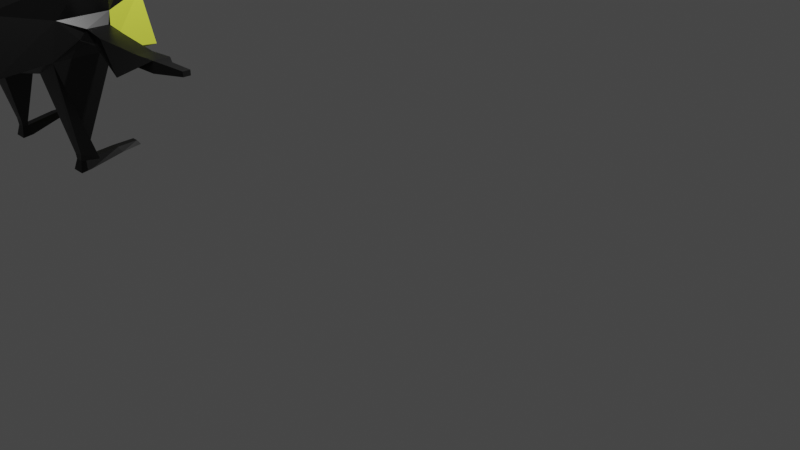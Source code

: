 # Source: batman.blend  (saved by Blender 2.82.7; exported with 4.5.12 LTS)
import bpy
from mathutils import Matrix  # noqa: F401  (used for matrix-valued properties, if any)

bpy.ops.wm.read_factory_settings(use_empty=True)
scene = bpy.context.scene
scene.name = 'Scene'

# ---- collections
col_collection = bpy.data.collections.new('Collection'); scene.collection.children.link(col_collection)

# ---- materials (node trees are filled in below, after node groups)
mat_cape = bpy.data.materials.new('cape')
mat_cape.alpha_threshold = 0.0
mat_cape.use_transparent_shadow = False
mat_cape.line_color = (0.0, 0.0, 0.0, 1.0)
mat_chin = bpy.data.materials.new('chin')
mat_chin.use_transparent_shadow = False

# ---- material node trees
mat_cape.use_nodes = True; mat_cape.node_tree.nodes.clear()
_N = mat_cape.node_tree.nodes; _L = mat_cape.node_tree.links
n0 = _N.new('ShaderNodeOutputMaterial'); n0.name = 'Material Output'; n0.location = (300, 300)
n1 = _N.new('ShaderNodeBsdfPrincipled'); n1.name = 'Principled BSDF'; n1.location = (10, 300)
n1.distribution = 'GGX'
n1.subsurface_method = 'BURLEY'
n1.inputs[0].default_value = (0.004776, 0.004776, 0.004776, 1.0)
n1.inputs[2].default_value = 0.4
n1.inputs[3].default_value = 1.45
n1.inputs[27].default_value = (0.0, 0.0, 0.0, 1.0)
n1.inputs[28].default_value = 1.0
_L.new(n1.outputs[0], n0.inputs[0])
n0.is_active_output = True
mat_chin.use_nodes = True; mat_chin.node_tree.nodes.clear()
_N = mat_chin.node_tree.nodes; _L = mat_chin.node_tree.links
n0 = _N.new('ShaderNodeOutputMaterial'); n0.name = 'Material Output'; n0.location = (300, 300)
n1 = _N.new('ShaderNodeBsdfPrincipled'); n1.name = 'Principled BSDF'; n1.location = (10, 300)
n1.distribution = 'GGX'
n1.subsurface_method = 'BURLEY'
n1.inputs[0].default_value = (0.7117, 0.8, 0.06767, 1.0)
n1.inputs[3].default_value = 1.45
n1.inputs[27].default_value = (0.0, 0.0, 0.0, 1.0)
n1.inputs[28].default_value = 1.0
_L.new(n1.outputs[0], n0.inputs[0])
n0.is_active_output = True

# ---- world
world_world = bpy.data.worlds.new('World'); scene.world = world_world
world_world.use_nodes = True; world_world.node_tree.nodes.clear()
_N = world_world.node_tree.nodes; _L = world_world.node_tree.links
n0 = _N.new('ShaderNodeOutputWorld'); n0.name = 'World Output'; n0.location = (300, 300)
n1 = _N.new('ShaderNodeBackground'); n1.name = 'Background'; n1.location = (10, 300)
n1.inputs[0].default_value = (0.05088, 0.05088, 0.05088, 1.0)
_L.new(n1.outputs[0], n0.inputs[0])
n0.is_active_output = True
world_world.color = (0.05088, 0.05088, 0.05088)
world_world.use_sun_shadow = False
world_world.sun_shadow_jitter_overblur = 0.0

# ---- cameras
cam_camera = bpy.data.cameras.new('Camera')
cam_camera.clip_end = 100.0
cam_camera.lens = 45.46
cam_camera.ortho_scale = 7.314

# ---- lights
light_light = bpy.data.lights.new('Light', 'POINT')
light_light.transmission_factor = 0.0
light_light.energy = 1000.0
light_light.shadow_soft_size = 0.1
light_light.shadow_maximum_resolution = 0.006
light_light.use_absolute_resolution = True

# ---- meshes
me_cube = bpy.data.meshes.new('Cube')
me_cube.from_pydata([(-1.139, 0.7915, 0.6852), (-1.033, 0.9644, -0.9808), (-1.002, -0.9003, 0.9346), (-1.03, -0.9303, -0.9981), (0.0006552, 1.0, -0.977), (-0.001257, -0.9003, 0.9346), (0.0006849, -1.0, -1.0), (-0.001275, 1.059, 0.9352), (-1.035, -0.9138, -0.3167), (-1.037, 0.8218, -0.3381), (-0.0003344, 1.036, -0.3845), (-1.891e-05, -0.9639, -0.2987), (-1.003, -0.9352, 0.1943), (-1.111, 0.8386, 0.2028), (-0.0008317, 1.062, 0.2549), (-0.0005165, -0.9383, 0.1971), (-1.084, 0.3905, -0.9179), (-1.459, 0.1557, 0.4008), (-0.04161, 0.2622, -1.044), (-0.001257, 0.3753, 0.9346), (-1.113, 0.3971, -0.4854), (-1.376, 0.2661, 0.01297), (-1.079, -0.3058, -0.9298), (-0.04161, -0.259, -1.046), (-0.001257, 0.3753, 0.9346), (-1.46, 0.1285, 0.3991), (-1.123, -0.2211, -0.4868), (-1.378, 0.1123, 0.01297), (-0.5172, 0.9989, -0.9804), (-0.5188, -0.9003, 0.9346), (-0.5171, -0.9991, -1.001), (-0.5188, 0.853, 0.9349), (-0.5176, 1.033, -0.3884), (-0.5176, -0.9639, -0.2987), (-0.5181, 1.055, 0.2592), (-0.5181, -0.9383, 0.1971), (-0.5824, 0.2576, -1.174), (-0.5298, 0.322, 0.8034), (-0.5826, -0.2496, -1.176), (-0.5309, 0.2047, 0.7985), (-0.5171, -0.9991, -1.001), (-0.5176, -0.9639, -0.2987), (-1.035, -0.9138, -0.3167), (-1.03, -0.9303, -0.9981), (-2.731, -0.06134, -0.7118), (-2.722, -0.04894, -0.5884), (-2.721, 0.1399, -0.5884), (-2.731, 0.1266, -0.7118), (-0.845, 0.06601, -2.321), (-0.6545, 0.06604, -2.321), (-0.6635, -0.06096, -2.342), (-0.8411, -0.06099, -2.342), (-0.5309, 0.2047, 0.7985), (-1.46, 0.1285, 0.3991), (-1.002, -0.9003, 0.9346), (-0.5188, -0.9003, 0.9346), (-0.5181, -0.9383, 0.1971), (-0.5188, -0.9003, 0.9346), (-1.002, -0.9003, 0.9346), (-1.003, -0.9352, 0.1943), (-1.376, 0.2661, 0.01297), (-1.459, 0.1557, 0.4008), (-1.139, 0.7915, 0.6852), (-1.111, 0.8386, 0.2028), (-0.5181, 1.055, 0.2592), (-0.5188, 0.853, 0.9349), (-0.001275, 1.059, 0.9352), (-0.0008317, 1.062, 0.2549), (-0.5826, -0.2496, -1.176), (-0.04161, -0.259, -1.046), (0.0006849, -1.0, -1.0), (-0.5171, -0.9991, -1.001), (-0.5172, 0.9989, -0.9804), (-0.5176, 1.033, -0.3884), (-0.0003344, 1.036, -0.3845), (0.0006552, 1.0, -0.977), (-1.084, 0.3905, -0.9179), (-1.113, 0.3971, -0.4854), (-1.037, 0.8218, -0.3381), (-1.033, 0.9644, -0.9808), (-2.731, -0.06134, -0.7118), (-2.722, -0.04894, -0.5884), (-2.721, 0.1399, -0.5884), (-2.731, 0.1266, -0.7118), (-0.5176, 1.033, -0.3884), (-0.5181, 1.055, 0.2592), (-0.0008317, 1.062, 0.2549), (-0.0003344, 1.036, -0.3845), (-1.113, 0.3971, -0.4854), (-1.376, 0.2661, 0.01297), (-1.111, 0.8386, 0.2028), (-1.037, 0.8218, -0.3381), (-0.5176, -0.9639, -0.2987), (-0.5181, -0.9383, 0.1971), (-1.003, -0.9352, 0.1943), (-1.035, -0.9138, -0.3167), (-1.123, -0.2211, -0.4868), (-1.378, 0.1123, 0.01297), (-1.376, 0.2661, 0.01297), (-1.113, 0.3971, -0.4854), (-0.845, 0.06601, -2.321), (-0.6545, 0.06604, -2.321), (-0.6635, -0.06096, -2.342), (-0.8411, -0.06099, -2.342), (-0.5172, 0.9989, -0.9804), (0.0006552, 1.0, -0.977), (-0.04161, 0.2622, -1.044), (-0.5824, 0.2576, -1.174), (-1.378, 0.1123, 0.01297), (-1.46, 0.1285, 0.3991), (-1.459, 0.1557, 0.4008), (-1.376, 0.2661, 0.01297), (-1.139, 0.7915, 0.6851), (-1.139, 0.7915, 0.6851), (-1.459, 0.1557, 0.4008), (-0.5298, 0.322, 0.8034), (-1.003, -0.9352, 0.1943), (-1.002, -0.9003, 0.9346), (-1.46, 0.1285, 0.3991), (-1.378, 0.1123, 0.01297), (-1.03, -0.9303, -0.9981), (-1.035, -0.9138, -0.3167), (-1.123, -0.2211, -0.4868), (-1.079, -0.3058, -0.9298), (-1.035, -0.9138, -0.3167), (-1.003, -0.9352, 0.1943), (-1.378, 0.1123, 0.01297), (-1.123, -0.2211, -0.4868), (-0.5824, 0.2576, -1.174), (-0.04161, 0.2622, -1.044), (-0.04161, -0.259, -1.046), (-0.5826, -0.2496, -1.176), (-0.5298, 0.322, 0.8034), (-1.459, 0.1557, 0.4008), (-1.46, 0.1285, 0.3991), (-0.5309, 0.2047, 0.7985), (-0.001257, 0.3753, 0.9346), (-0.5298, 0.322, 0.8034), (-0.5309, 0.2047, 0.7985), (-0.001257, -0.04063, 0.9346), (-0.5298, 0.322, 0.8034), (-1.033, 0.9644, -0.9808), (-0.5172, 0.9989, -0.9804), (-0.5824, 0.2576, -1.174), (-1.084, 0.3905, -0.9179), (-1.891e-05, -0.9639, -0.2987), (-0.0005165, -0.9383, 0.1971), (-0.5181, -0.9383, 0.1971), (-0.5176, -0.9639, -0.2987), (-1.037, 0.8218, -0.3381), (-1.111, 0.8386, 0.2028), (-0.5181, 1.055, 0.2592), (-0.5176, 1.033, -0.3884), (0.0006849, -1.0, -1.0), (-1.891e-05, -0.9639, -0.2987), (-0.5176, -0.9639, -0.2987), (-0.5171, -0.9991, -1.001), (-1.033, 0.9644, -0.9808), (-1.037, 0.8218, -0.3381), (-0.4247, 1.033, -0.3828), (-0.5172, 0.9989, -0.9804), (-1.079, -0.3058, -0.9298), (-0.5826, -0.2496, -1.176), (-0.5171, -0.9991, -1.001), (-1.03, -0.9303, -0.9981), (-1.111, 0.8386, 0.2028), (-0.5188, 0.853, 0.9349), (-0.4249, 1.055, 0.254), (-0.0005165, -0.9383, 0.1971), (-0.001257, -0.9003, 0.9346), (-0.5188, -0.9003, 0.9346), (-0.5181, -0.9383, 0.1971), (-0.5309, 0.2047, 0.7985), (-0.5188, -0.9003, 0.9346), (-0.001257, -0.9003, 0.9346), (-0.5171, -0.9991, -1.001), (-0.5176, -0.9639, -0.2987), (-1.035, -0.9138, -0.3167), (-1.03, -0.9303, -0.9981), (-0.5176, -0.9639, -0.2987), (-0.5176, -0.9639, -0.2987), (-0.5171, -0.9991, -1.001), (-0.5171, -0.9991, -1.001), (-1.035, -0.9138, -0.3167), (-1.035, -0.9138, -0.3167), (-0.5176, -0.9639, -0.2987), (-0.5176, -0.9639, -0.2987), (-1.03, -0.9303, -0.9981), (-1.03, -0.9303, -0.9981), (-1.035, -0.9138, -0.3167), (-1.035, -0.9138, -0.3167), (-0.5171, -0.9991, -1.001), (-0.5171, -0.9991, -1.001), (-1.03, -0.9303, -0.9981), (-1.03, -0.9303, -0.9981), (-1.123, -0.2211, -0.4868), (-2.722, -0.04894, -0.5884), (-2.731, -0.06134, -0.7118), (-1.079, -0.3058, -0.9298), (-1.113, 0.3971, -0.4854), (-2.721, 0.1399, -0.5884), (-2.722, -0.04894, -0.5884), (-1.123, -0.2211, -0.4868), (-1.084, 0.3905, -0.9179), (-2.731, 0.1266, -0.7118), (-2.721, 0.1399, -0.5884), (-1.113, 0.3971, -0.4854), (-1.079, -0.3058, -0.9298), (-2.731, -0.06134, -0.7118), (-2.731, 0.1266, -0.7118), (-1.084, 0.3905, -0.9179), (-0.5824, 0.2576, -1.174), (-0.6545, 0.06604, -2.321), (-0.845, 0.06601, -2.321), (-1.084, 0.3905, -0.9179), (-0.5826, -0.2496, -1.176), (-0.6635, -0.06096, -2.342), (-0.6545, 0.06604, -2.321), (-0.5824, 0.2576, -1.174), (-1.079, -0.3058, -0.9298), (-0.8411, -0.06099, -2.342), (-0.6635, -0.06096, -2.342), (-0.5826, -0.2496, -1.176), (-1.084, 0.3905, -0.9179), (-0.845, 0.06601, -2.321), (-0.8411, -0.06099, -2.342), (-1.079, -0.3058, -0.9298), (-1.238, 0.05637, -0.6069), (-1.219, -0.02945, -0.717), (-1.227, 0.3273, -0.6079), (-1.225, 0.2805, -0.7257), (-1.207, 0.06516, -0.6091), (-1.19, -0.01894, -0.7158), (-1.197, 0.3233, -0.611), (-1.207, 0.06516, -0.6091), (-1.194, 0.2768, -0.7256), (-1.197, 0.3233, -0.611), (-1.19, -0.01894, -0.7158), (-1.194, 0.2768, -0.7256), (-1.618, -0.005697, -0.6125), (-1.609, 0.2642, -0.6118), (-1.618, 0.2285, -0.6925), (-1.499, -0.01953, -0.6886), (-1.508, 0.0288, -0.6136), (-1.499, 0.2777, -0.613), (-1.507, 0.2457, -0.6895), (-1.609, -0.04238, -0.6922), (-1.508, 0.0288, -0.6136), (-1.499, 0.2777, -0.613), (-1.507, 0.2457, -0.6895), (-1.499, -0.01953, -0.6886), (-2.402, -0.04342, -0.6015), (-2.4, 0.1357, -0.6014), (-2.408, 0.1227, -0.7219), (-2.409, -0.05543, -0.7217), (-2.402, -0.04342, -0.6015), (-2.4, 0.1357, -0.6014), (-2.408, 0.1227, -0.7219), (-2.409, -0.05543, -0.7217), (-2.401, -0.2749, -0.7827), (-2.4, 0.1357, -0.6014), (-2.408, 0.1227, -0.7219), (-2.409, -0.05543, -0.7217), (-0.6953, 0.04256, -2.145), (-0.8319, 0.04088, -2.13), (-0.6984, -0.03691, -2.143), (-0.8305, -0.0346, -2.127), (-0.6953, 0.04256, -2.145), (-0.8319, 0.04088, -2.13), (-0.6984, -0.03691, -2.143), (-0.6953, 0.04256, -2.145), (-0.8305, -0.0346, -2.127), (-0.6984, -0.03691, -2.143), (-0.8319, 0.04088, -2.13), (-1.077, 0.06903, -2.122), (-0.7015, 0.03805, -2.206), (-0.7042, -0.03252, -2.21), (-0.8066, -0.03244, -2.21), (-0.8072, 0.03793, -2.207), (-0.7015, 0.03805, -2.206), (-0.7042, -0.03252, -2.21), (-0.8066, -0.03244, -2.21), (-0.8072, 0.03793, -2.207), (-0.7015, 0.03805, -2.206), (-0.7042, -0.03252, -2.21), (-0.8066, -0.03244, -2.21), (-0.8072, 0.03793, -2.207), (-3.158, 0.001309, -0.6039), (-3.167, -0.00425, -0.6562), (-3.156, 0.08527, -0.6039), (-3.166, 0.0794, -0.6562), (-0.8748, 0.4576, -2.214), (-0.6978, 0.4576, -2.214), (-0.8397, 0.4275, -2.15), (-0.7415, 0.4276, -2.15), (-1.46, 0.1285, 0.3991), (-1.378, 0.1123, 0.01297), (-1.459, 0.1557, 0.4008), (-1.376, 0.2661, 0.01297), (-1.459, 0.1557, 0.4008), (-0.5298, 0.322, 0.8034), (-1.46, 0.1285, 0.3991), (-0.5309, 0.2047, 0.7985), (-1.361, 0.2044, 1.354), (-1.504, 0.1127, 0.4014), (-1.361, 0.2497, 1.354), (-1.504, 0.1832, 0.4046), (-1.361, 0.2497, 1.354), (-1.226, 0.25, 1.354), (-1.361, 0.2044, 1.354), (-1.226, 0.2047, 1.354), (-2.878, 0.06286, -0.684), (-2.868, 0.07244, -0.5961), (-0.8632, 0.7082, -2.184), (-0.7101, 0.7082, -2.184), (-0.8329, 0.6781, -2.137), (-0.7479, 0.6782, -2.137), (-0.4249, 1.06, -0.1287), (-0.4249, 1.082, -0.02001), (-0.1871, 1.089, -0.01104), (-0.1869, 1.063, -0.1336), (-0.5221, 1.086, -0.6488), (-0.5217, 1.051, -0.7222), (0.00384, 1.089, -0.6483), (0.004846, 1.052, -0.7218), (-0.4142, 0.1341, 0.2987), (-0.4142, 0.1123, 0.19), (-0.1765, 0.1408, 0.3077), (-0.1762, 0.1152, 0.1851), (-0.5114, 0.1379, -0.3301), (-0.511, 0.1035, -0.4035), (0.01453, 0.1408, -0.3296), (0.01553, 0.1046, -0.4031), (-0.002327, -1.282, -1.841), (-0.001623, -1.318, -2.543), (-0.5199, -1.282, -1.841), (-0.5194, -1.317, -2.543), (-0.5199, -1.282, -1.841), (-0.5194, -1.317, -2.543), (-1.038, -1.232, -1.859), (-1.032, -1.248, -2.541)], [], [(52, 53, 54, 55), (25, 53, 52, 39), (2, 54, 53, 25), (29, 55, 54, 2), (39, 52, 55, 29), (56, 57, 58, 59), (29, 57, 56, 35), (2, 58, 57, 29), (12, 59, 58, 2), (35, 56, 59, 12), (60, 61, 62, 63), (17, 61, 60, 21), (0, 62, 61, 17), (13, 63, 62, 0), (21, 60, 63, 13), (64, 65, 66, 67), (31, 65, 64, 34), (7, 66, 65, 31), (14, 67, 66, 7), (34, 64, 67, 14), (68, 69, 70, 71), (23, 69, 68, 38), (6, 70, 69, 23), (30, 71, 70, 6), (38, 68, 71, 30), (75, 72, 322, 324), (32, 73, 72, 28), (10, 74, 73, 32), (4, 75, 74, 10), (28, 72, 75, 4), (76, 77, 78, 79), (20, 77, 76, 16), (9, 78, 77, 20), (1, 79, 78, 9), (16, 76, 79, 1), (80, 81, 287, 288), (45, 81, 80, 44), (46, 82, 81, 45), (47, 83, 82, 46), (44, 80, 83, 47), (34, 85, 84, 32), (14, 86, 85, 34), (10, 87, 86, 14), (32, 84, 87, 10), (88, 89, 90, 91), (21, 89, 88, 20), (13, 90, 89, 21), (9, 91, 90, 13), (20, 88, 91, 9), (92, 93, 94, 95), (35, 93, 92, 33), (12, 94, 93, 35), (8, 95, 94, 12), (33, 92, 95, 8), (96, 97, 98, 99), (27, 97, 96, 26), (21, 98, 97, 27), (20, 99, 98, 21), (26, 96, 99, 20), (100, 101, 102, 103), (49, 101, 100, 48), (50, 102, 101, 49), (51, 103, 102, 50), (48, 100, 103, 51), (104, 105, 106, 107), (4, 105, 104, 28), (18, 106, 105, 4), (36, 107, 106, 18), (28, 104, 107, 36), (132, 133, 299, 300), (25, 109, 108, 27), (17, 110, 109, 25), (21, 111, 110, 17), (27, 108, 111, 21), (112, 113, 114, 115), (0, 113, 112, 31), (17, 114, 113, 0), (37, 115, 114, 17), (31, 112, 115, 37), (116, 117, 118, 119), (2, 117, 116, 12), (25, 118, 117, 2), (27, 119, 118, 25), (12, 116, 119, 27), (120, 121, 122, 123), (8, 121, 120, 3), (26, 122, 121, 8), (22, 123, 122, 26), (3, 120, 123, 22), (124, 125, 126, 127), (12, 125, 124, 8), (27, 126, 125, 12), (26, 127, 126, 27), (8, 124, 127, 26), (128, 129, 130, 131), (18, 129, 128, 36), (23, 130, 129, 18), (38, 131, 130, 23), (36, 128, 131, 38), (134, 135, 302, 301), (17, 133, 132, 37), (25, 134, 133, 17), (39, 135, 134, 25), (37, 132, 135, 39), (136, 137, 138, 139), (37, 137, 136, 19), (39, 138, 137, 37), (24, 139, 138, 39), (19, 136, 139, 24), (112, 113, 140, 24), (31, 113, 112, 7), (37, 140, 113, 31), (19, 24, 140, 37), (7, 112, 24, 19), (141, 142, 143, 144), (28, 142, 141, 1), (36, 143, 142, 28), (16, 144, 143, 36), (1, 141, 144, 16), (145, 146, 147, 148), (15, 146, 145, 11), (35, 147, 146, 15), (33, 148, 147, 35), (11, 145, 148, 33), (149, 150, 151, 152), (13, 150, 149, 9), (34, 151, 150, 13), (32, 152, 151, 34), (9, 149, 152, 32), (155, 156, 336, 335), (11, 154, 153, 6), (33, 155, 154, 11), (30, 156, 155, 33), (6, 153, 156, 30), (157, 158, 159, 160), (9, 158, 157, 1), (32, 159, 158, 9), (28, 160, 159, 32), (1, 157, 160, 28), (161, 162, 163, 164), (38, 162, 161, 22), (30, 163, 162, 38), (3, 164, 163, 30), (22, 161, 164, 3), (165, 112, 166, 167), (0, 112, 165, 13), (31, 166, 112, 0), (34, 167, 166, 31), (13, 165, 167, 34), (168, 169, 170, 171), (5, 169, 168, 15), (29, 170, 169, 5), (35, 171, 170, 29), (15, 168, 171, 35), (136, 172, 173, 174), (39, 172, 136, 24), (29, 173, 172, 39), (5, 174, 173, 29), (24, 136, 174, 5), (177, 178, 340, 339), (41, 176, 175, 40), (42, 177, 176, 41), (43, 178, 177, 42), (40, 175, 178, 43), (179, 180, 181, 182), (41, 180, 179, 33), (40, 181, 180, 41), (30, 182, 181, 40), (33, 179, 182, 30), (183, 184, 185, 186), (42, 184, 183, 8), (41, 185, 184, 42), (33, 186, 185, 41), (8, 183, 186, 33), (187, 188, 189, 190), (43, 188, 187, 3), (42, 189, 188, 43), (8, 190, 189, 42), (3, 187, 190, 8), (191, 192, 193, 194), (40, 192, 191, 30), (43, 193, 192, 40), (3, 194, 193, 43), (30, 191, 194, 3), (259, 196, 197, 254), (227, 231, 195, 26), (44, 197, 196, 45), (258, 254, 197, 44), (26, 195, 198, 22), (260, 200, 201, 255), (229, 233, 199, 20), (45, 201, 200, 46), (251, 255, 201, 45), (20, 199, 202, 26), (261, 204, 205, 256), (230, 235, 203, 16), (46, 205, 204, 47), (252, 256, 205, 46), (16, 203, 206, 20), (262, 208, 209, 257), (228, 237, 207, 22), (47, 209, 208, 44), (253, 257, 209, 47), (22, 207, 210, 16), (212, 213, 291, 292), (263, 267, 211, 36), (48, 213, 212, 49), (282, 278, 213, 48), (36, 211, 214, 16), (284, 216, 217, 279), (265, 269, 215, 38), (49, 217, 216, 50), (275, 279, 217, 49), (38, 215, 218, 36), (285, 220, 221, 280), (266, 271, 219, 22), (50, 221, 220, 51), (276, 280, 221, 50), (22, 219, 222, 38), (286, 224, 225, 281), (264, 273, 223, 16), (51, 225, 224, 48), (277, 281, 225, 51), (16, 223, 226, 22), (16, 210, 238, 230), (246, 250, 237, 228), (207, 237, 238, 210), (20, 206, 236, 229), (241, 249, 235, 230), (203, 235, 236, 206), (26, 202, 234, 227), (240, 248, 233, 229), (199, 233, 234, 202), (22, 198, 232, 228), (239, 247, 231, 227), (195, 231, 232, 198), (251, 259, 247, 239), (252, 260, 248, 240), (253, 261, 249, 241), (258, 262, 250, 246), (230, 238, 245, 241), (237, 250, 245, 238), (229, 236, 244, 240), (235, 249, 244, 236), (227, 234, 243, 239), (233, 248, 243, 234), (228, 232, 242, 246), (231, 247, 242, 232), (44, 208, 262, 258), (47, 204, 261, 253), (46, 200, 260, 252), (45, 196, 259, 251), (241, 245, 257, 253), (250, 262, 257, 245), (240, 244, 256, 252), (249, 261, 256, 244), (239, 243, 255, 251), (248, 260, 255, 243), (246, 242, 254, 258), (247, 259, 254, 242), (22, 226, 274, 266), (282, 286, 273, 264), (223, 273, 274, 226), (38, 222, 272, 265), (277, 285, 271, 266), (219, 271, 272, 222), (36, 218, 270, 263), (276, 284, 269, 265), (215, 269, 270, 218), (16, 214, 268, 264), (275, 283, 267, 263), (211, 267, 268, 214), (49, 212, 283, 275), (50, 216, 284, 276), (51, 220, 285, 277), (48, 224, 286, 282), (266, 274, 281, 277), (273, 286, 281, 274), (265, 272, 280, 276), (271, 285, 280, 272), (263, 270, 279, 275), (269, 284, 279, 270), (264, 268, 278, 282), (267, 283, 278, 268), (288, 287, 289, 290), (83, 80, 288, 290, 311), (81, 82, 312, 289, 287), (312, 311, 290, 289), (294, 292, 314, 316), (278, 283, 294, 293), (283, 212, 292, 294), (213, 278, 293, 291), (302, 300, 308, 310), (296, 295, 303, 304), (110, 111, 298, 297), (108, 109, 295, 296), (135, 132, 300, 302), (133, 134, 301, 299), (111, 108, 296, 298), (109, 110, 297, 295), (304, 303, 305, 306), (308, 307, 309, 310), (299, 301, 309, 307), (298, 296, 304, 306), (295, 297, 305, 303), (301, 302, 310, 309), (300, 299, 307, 308), (297, 298, 306, 305), (82, 83, 311, 312), (316, 314, 313, 315), (292, 291, 313, 314), (293, 294, 316, 315), (291, 293, 315, 313), (318, 319, 327, 325), (85, 318, 317, 84), (86, 319, 318, 85), (87, 320, 319, 86), (84, 317, 320, 87), (320, 317, 326, 328), (73, 74, 323, 321), (74, 75, 324, 323), (72, 73, 321, 322), (330, 329, 331, 332), (323, 324, 332, 331), (322, 321, 329, 330), (319, 320, 328, 327), (317, 318, 325, 326), (321, 323, 331, 329), (334, 333, 335, 336), (338, 337, 339, 340), (175, 176, 337, 338), (153, 154, 333, 334), (178, 175, 338, 340), (156, 153, 334, 336), (176, 177, 339, 337), (154, 155, 335, 333)])
me_cube.polygons.foreach_set('material_index', [0, 0, 0, 0, 0, 0, 0, 0, 0, 0, 0, 0, 0, 0, 0, 0, 0, 0, 0, 0, 0, 0, 0, 0, 0, 1, 0, 0, 0, 0, 1, 0, 0, 0, 0, 0, 0, 0, 0, 0, 0, 0, 0, 0, 0, 0, 0, 0, 0, 0, 0, 0, 0, 0, 0, 0, 0, 0, 0, 0, 0, 0, 0, 0, 1, 0, 0, 0, 0, 0, 0, 0, 0, 0, 0, 0, 0, 0, 0, 0, 0, 0, 0, 0, 0, 0, 0, 0, 0, 0, 0, 0, 0, 0, 0, 0, 0, 0, 0, 0, 0, 0, 0, 0, 0, 0, 0, 0, 0, 0, 0, 0, 0, 0, 1, 0, 0, 0, 0, 0, 0, 0, 0, 0, 0, 0, 0, 0, 0, 0, 0, 0, 0, 0, 1, 0, 0, 0, 0, 0, 0, 0, 0, 0, 0, 0, 0, 0, 0, 0, 0, 0, 0, 0, 0, 0, 0, 0, 0, 0, 0, 0, 0, 0, 0, 0, 0, 0, 0, 0, 0, 0, 0, 0, 0, 0, 0, 0, 0, 0, 0, 0, 0, 0, 0, 0, 0, 0, 0, 0, 0, 0, 0, 0, 0, 0, 0, 0, 0, 0, 0, 0, 0, 0, 0, 0, 0, 0, 0, 0, 0, 0, 0, 0, 0, 0, 0, 0, 0, 0, 0, 0, 0, 0, 0, 0, 0, 0, 0, 0, 0, 0, 0, 0, 0, 0, 0, 0, 0, 0, 0, 0, 0, 0, 0, 0, 0, 0, 0, 0, 0, 0, 0, 0, 0, 0, 0, 0, 0, 0, 0, 0, 0, 0, 0, 0, 0, 0, 0, 0, 0, 0, 0, 0, 0, 0, 0, 0, 0, 0, 0, 0, 0, 0, 0, 0, 0, 0, 0, 0, 0, 0, 0, 0, 0, 0, 0, 0, 0, 0, 0, 0, 0, 0, 0, 0, 0, 0, 0, 0, 0, 0, 0, 0, 0, 0, 0, 0, 0, 1, 0, 0, 0, 0, 0, 0, 0, 0, 0, 0, 0, 0, 0, 0, 0, 0])
_uv = me_cube.uv_layers.new(name='UVMap')
_uv.uv.foreach_set('vector', [0.8146, 0.6593, 0.875, 0.6593, 0.875, 0.75, 0.8146, 0.75, 0.875, 0.6593, 0.875, 0.6593, 0.8146, 0.6593, 0.8146, 0.6593, 0.875, 0.75, 0.875, 0.75, 0.875, 0.6593, 0.875, 0.6593, 0.8146, 0.75, 0.8146, 0.75, 0.875, 0.75, 0.875, 0.75, 0.8146, 0.6593, 0.8146, 0.6593, 0.8146, 0.75, 0.8146, 0.75, 0.5297, 0.9396, 0.625, 0.9396, 0.625, 1.0, 0.5297, 1.0, 0.625, 0.9396, 0.625, 0.9396, 0.5297, 0.9396, 0.5297, 0.9396, 0.625, 1.0, 0.625, 1.0, 0.625, 0.9396, 0.625, 0.9396, 0.5297, 1.0, 0.5297, 1.0, 0.625, 1.0, 0.625, 1.0, 0.5297, 0.9396, 0.5297, 0.9396, 0.5297, 1.0, 0.5297, 1.0, 0.5297, 0.1596, 0.625, 0.1596, 0.625, 0.25, 0.5297, 0.25, 0.625, 0.1596, 0.625, 0.1596, 0.5297, 0.1596, 0.5297, 0.1596, 0.625, 0.25, 0.625, 0.25, 0.625, 0.1596, 0.625, 0.1596, 0.5297, 0.25, 0.5297, 0.25, 0.625, 0.25, 0.625, 0.25, 0.5297, 0.1596, 0.5297, 0.1596, 0.5297, 0.25, 0.5297, 0.25, 0.5297, 0.3104, 0.625, 0.3104, 0.625, 0.3751, 0.5297, 0.3751, 0.625, 0.3104, 0.625, 0.3104, 0.5297, 0.3104, 0.5297, 0.3104, 0.625, 0.3751, 0.625, 0.3751, 0.625, 0.3104, 0.625, 0.3104, 0.5297, 0.3751, 0.5297, 0.3751, 0.625, 0.3751, 0.625, 0.3751, 0.5297, 0.3104, 0.5297, 0.3104, 0.5297, 0.3751, 0.5297, 0.3751, 0.1854, 0.6593, 0.2501, 0.6593, 0.2501, 0.75, 0.1854, 0.75, 0.2501, 0.6593, 0.2501, 0.6593, 0.1854, 0.6593, 0.1854, 0.6593, 0.2501, 0.75, 0.2501, 0.75, 0.2501, 0.6593, 0.2501, 0.6593, 0.1854, 0.75, 0.1854, 0.75, 0.2501, 0.75, 0.2501, 0.75, 0.1854, 0.6593, 0.1854, 0.6593, 0.1854, 0.75, 0.1854, 0.75, 0.375, 0.3751, 0.375, 0.3104, 0.375, 0.3104, 0.375, 0.3751, 0.4656, 0.3104, 0.4656, 0.3104, 0.375, 0.3104, 0.375, 0.3104, 0.4656, 0.3751, 0.4656, 0.3751, 0.4656, 0.3104, 0.4656, 0.3104, 0.375, 0.3751, 0.375, 0.3751, 0.4656, 0.3751, 0.4656, 0.3751, 0.375, 0.3104, 0.375, 0.3104, 0.375, 0.3751, 0.375, 0.3751, 0.375, 0.1596, 0.4656, 0.1596, 0.4656, 0.25, 0.375, 0.25, 0.4656, 0.1596, 0.4656, 0.1596, 0.375, 0.1596, 0.375, 0.1596, 0.4656, 0.25, 0.4656, 0.25, 0.4656, 0.1596, 0.4656, 0.1596, 0.375, 0.25, 0.375, 0.25, 0.4656, 0.25, 0.4656, 0.25, 0.375, 0.1596, 0.375, 0.1596, 0.375, 0.25, 0.375, 0.25, 0.375, 0.09074, 0.4656, 0.09074, 0.4656, 0.09074, 0.375, 0.09074, 0.4656, 0.09074, 0.4656, 0.09074, 0.375, 0.09074, 0.375, 0.09074, 0.4656, 0.1596, 0.4656, 0.1596, 0.4656, 0.09074, 0.4656, 0.09074, 0.375, 0.1596, 0.375, 0.1596, 0.4656, 0.1596, 0.4656, 0.1596, 0.375, 0.09074, 0.375, 0.09074, 0.375, 0.1596, 0.375, 0.1596, 0.5297, 0.3104, 0.5297, 0.3104, 0.4656, 0.3104, 0.4656, 0.3104, 0.5297, 0.3751, 0.5297, 0.3751, 0.5297, 0.3104, 0.5297, 0.3104, 0.4656, 0.3751, 0.4656, 0.3751, 0.5297, 0.3751, 0.5297, 0.3751, 0.4656, 0.3104, 0.4656, 0.3104, 0.4656, 0.3751, 0.4656, 0.3751, 0.4656, 0.1596, 0.5297, 0.1596, 0.5297, 0.25, 0.4656, 0.25, 0.5297, 0.1596, 0.5297, 0.1596, 0.4656, 0.1596, 0.4656, 0.1596, 0.5297, 0.25, 0.5297, 0.25, 0.5297, 0.1596, 0.5297, 0.1596, 0.4656, 0.25, 0.4656, 0.25, 0.5297, 0.25, 0.5297, 0.25, 0.4656, 0.1596, 0.4656, 0.1596, 0.4656, 0.25, 0.4656, 0.25, 0.4656, 0.9396, 0.5297, 0.9396, 0.5297, 1.0, 0.4656, 1.0, 0.5297, 0.9396, 0.5297, 0.9396, 0.4656, 0.9396, 0.4656, 0.9396, 0.5297, 1.0, 0.5297, 1.0, 0.5297, 0.9396, 0.5297, 0.9396, 0.4656, 1.0, 0.4656, 1.0, 0.5297, 1.0, 0.5297, 1.0, 0.4656, 0.9396, 0.4656, 0.9396, 0.4656, 1.0, 0.4656, 1.0, 0.4656, 0.09074, 0.5297, 0.09074, 0.5297, 0.1596, 0.4656, 0.1596, 0.5297, 0.09074, 0.5297, 0.09074, 0.4656, 0.09074, 0.4656, 0.09074, 0.5297, 0.1596, 0.5297, 0.1596, 0.5297, 0.09074, 0.5297, 0.09074, 0.4656, 0.1596, 0.4656, 0.1596, 0.5297, 0.1596, 0.5297, 0.1596, 0.4656, 0.09074, 0.4656, 0.09074, 0.4656, 0.1596, 0.4656, 0.1596, 0.125, 0.5904, 0.1854, 0.5904, 0.1854, 0.6593, 0.125, 0.6593, 0.1854, 0.5904, 0.1854, 0.5904, 0.125, 0.5904, 0.125, 0.5904, 0.1854, 0.6593, 0.1854, 0.6593, 0.1854, 0.5904, 0.1854, 0.5904, 0.125, 0.6593, 0.125, 0.6593, 0.1854, 0.6593, 0.1854, 0.6593, 0.125, 0.5904, 0.125, 0.5904, 0.125, 0.6593, 0.125, 0.6593, 0.1854, 0.5, 0.2501, 0.5, 0.2501, 0.5904, 0.1854, 0.5904, 0.2501, 0.5, 0.2501, 0.5, 0.1854, 0.5, 0.1854, 0.5, 0.2501, 0.5904, 0.2501, 0.5904, 0.2501, 0.5, 0.2501, 0.5, 0.1854, 0.5904, 0.1854, 0.5904, 0.2501, 0.5904, 0.2501, 0.5904, 0.1854, 0.5, 0.1854, 0.5, 0.1854, 0.5904, 0.1854, 0.5904, 0.8146, 0.5904, 0.875, 0.5904, 0.875, 0.5904, 0.8146, 0.5904, 0.625, 0.09074, 0.625, 0.09074, 0.5297, 0.09074, 0.5297, 0.09074, 0.625, 0.1596, 0.625, 0.1596, 0.625, 0.09074, 0.625, 0.09074, 0.5297, 0.1596, 0.5297, 0.1596, 0.625, 0.1596, 0.625, 0.1596, 0.5297, 0.09074, 0.5297, 0.09074, 0.5297, 0.1596, 0.5297, 0.1596, 0.8146, 0.5, 0.875, 0.5, 0.875, 0.5904, 0.8146, 0.5904, 0.875, 0.5, 0.875, 0.5, 0.8146, 0.5, 0.8146, 0.5, 0.875, 0.5904, 0.875, 0.5904, 0.875, 0.5, 0.875, 0.5, 0.8146, 0.5904, 0.8146, 0.5904, 0.875, 0.5904, 0.875, 0.5904, 0.8146, 0.5, 0.8146, 0.5, 0.8146, 0.5904, 0.8146, 0.5904, 0.5297, 0.0, 0.625, 0.0, 0.625, 0.09074, 0.5297, 0.09074, 0.625, 0.0, 0.625, 0.0, 0.5297, 0.0, 0.5297, 0.0, 0.625, 0.09074, 0.625, 0.09074, 0.625, 0.0, 0.625, 0.0, 0.5297, 0.09074, 0.5297, 0.09074, 0.625, 0.09074, 0.625, 0.09074, 0.5297, 0.0, 0.5297, 0.0, 0.5297, 0.09074, 0.5297, 0.09074, 0.375, 0.0, 0.4656, 0.0, 0.4656, 0.09074, 0.375, 0.09074, 0.4656, 0.0, 0.4656, 0.0, 0.375, 0.0, 0.375, 0.0, 0.4656, 0.09074, 0.4656, 0.09074, 0.4656, 0.0, 0.4656, 0.0, 0.375, 0.09074, 0.375, 0.09074, 0.4656, 0.09074, 0.4656, 0.09074, 0.375, 0.0, 0.375, 0.0, 0.375, 0.09074, 0.375, 0.09074, 0.4656, 0.0, 0.5297, 0.0, 0.5297, 0.09074, 0.4656, 0.09074, 0.5297, 0.0, 0.5297, 0.0, 0.4656, 0.0, 0.4656, 0.0, 0.5297, 0.09074, 0.5297, 0.09074, 0.5297, 0.0, 0.5297, 0.0, 0.4656, 0.09074, 0.4656, 0.09074, 0.5297, 0.09074, 0.5297, 0.09074, 0.4656, 0.0, 0.4656, 0.0, 0.4656, 0.09074, 0.4656, 0.09074, 0.1854, 0.5904, 0.2501, 0.5904, 0.2501, 0.6593, 0.1854, 0.6593, 0.2501, 0.5904, 0.2501, 0.5904, 0.1854, 0.5904, 0.1854, 0.5904, 0.2501, 0.6593, 0.2501, 0.6593, 0.2501, 0.5904, 0.2501, 0.5904, 0.1854, 0.6593, 0.1854, 0.6593, 0.2501, 0.6593, 0.2501, 0.6593, 0.1854, 0.5904, 0.1854, 0.5904, 0.1854, 0.6593, 0.1854, 0.6593, 0.875, 0.6593, 0.8146, 0.6593, 0.8146, 0.6593, 0.875, 0.6593, 0.875, 0.5904, 0.875, 0.5904, 0.8146, 0.5904, 0.8146, 0.5904, 0.875, 0.6593, 0.875, 0.6593, 0.875, 0.5904, 0.875, 0.5904, 0.8146, 0.6593, 0.8146, 0.6593, 0.875, 0.6593, 0.875, 0.6593, 0.8146, 0.5904, 0.8146, 0.5904, 0.8146, 0.6593, 0.8146, 0.6593, 0.7499, 0.5904, 0.8146, 0.5904, 0.8146, 0.6593, 0.7499, 0.6593, 0.8146, 0.5904, 0.8146, 0.5904, 0.7499, 0.5904, 0.7499, 0.5904, 0.8146, 0.6593, 0.8146, 0.6593, 0.8146, 0.5904, 0.8146, 0.5904, 0.7499, 0.6593, 0.7499, 0.6593, 0.8146, 0.6593, 0.8146, 0.6593, 0.7499, 0.5904, 0.7499, 0.5904, 0.7499, 0.6593, 0.7499, 0.6593, 0.7499, 0.5, 0.8146, 0.5, 0.8146, 0.5904, 0.7499, 0.5904, 0.8146, 0.5, 0.8146, 0.5, 0.7499, 0.5, 0.7499, 0.5, 0.8146, 0.5904, 0.8146, 0.5904, 0.8146, 0.5, 0.8146, 0.5, 0.7499, 0.5904, 0.7499, 0.5904, 0.8146, 0.5904, 0.8146, 0.5904, 0.7499, 0.5, 0.7499, 0.5, 0.7499, 0.5904, 0.7499, 0.5904, 0.125, 0.5, 0.1854, 0.5, 0.1854, 0.5904, 0.125, 0.5904, 0.1854, 0.5, 0.1854, 0.5, 0.125, 0.5, 0.125, 0.5, 0.1854, 0.5904, 0.1854, 0.5904, 0.1854, 0.5, 0.1854, 0.5, 0.125, 0.5904, 0.125, 0.5904, 0.1854, 0.5904, 0.1854, 0.5904, 0.125, 0.5, 0.125, 0.5, 0.125, 0.5904, 0.125, 0.5904, 0.4656, 0.8749, 0.5297, 0.8749, 0.5297, 0.9396, 0.4656, 0.9396, 0.5297, 0.8749, 0.5297, 0.8749, 0.4656, 0.8749, 0.4656, 0.8749, 0.5297, 0.9396, 0.5297, 0.9396, 0.5297, 0.8749, 0.5297, 0.8749, 0.4656, 0.9396, 0.4656, 0.9396, 0.5297, 0.9396, 0.5297, 0.9396, 0.4656, 0.8749, 0.4656, 0.8749, 0.4656, 0.9396, 0.4656, 0.9396, 0.4656, 0.25, 0.5297, 0.25, 0.5297, 0.3104, 0.4656, 0.3104, 0.5297, 0.25, 0.5297, 0.25, 0.4656, 0.25, 0.4656, 0.25, 0.5297, 0.3104, 0.5297, 0.3104, 0.5297, 0.25, 0.5297, 0.25, 0.4656, 0.3104, 0.4656, 0.3104, 0.5297, 0.3104, 0.5297, 0.3104, 0.4656, 0.25, 0.4656, 0.25, 0.4656, 0.3104, 0.4656, 0.3104, 0.4656, 0.9396, 0.375, 0.9396, 0.375, 0.9396, 0.4656, 0.9396, 0.4656, 0.8749, 0.4656, 0.8749, 0.375, 0.8749, 0.375, 0.8749, 0.4656, 0.9396, 0.4656, 0.9396, 0.4656, 0.8749, 0.4656, 0.8749, 0.375, 0.9396, 0.375, 0.9396, 0.4656, 0.9396, 0.4656, 0.9396, 0.375, 0.8749, 0.375, 0.8749, 0.375, 0.9396, 0.375, 0.9396, 0.375, 0.25, 0.4656, 0.25, 0.4656, 0.3104, 0.375, 0.3104, 0.4656, 0.25, 0.4656, 0.25, 0.375, 0.25, 0.375, 0.25, 0.4656, 0.3104, 0.4656, 0.3104, 0.4656, 0.25, 0.4656, 0.25, 0.375, 0.3104, 0.375, 0.3104, 0.4656, 0.3104, 0.4656, 0.3104, 0.375, 0.25, 0.375, 0.25, 0.375, 0.3104, 0.375, 0.3104, 0.125, 0.6593, 0.1854, 0.6593, 0.1854, 0.75, 0.125, 0.75, 0.1854, 0.6593, 0.1854, 0.6593, 0.125, 0.6593, 0.125, 0.6593, 0.1854, 0.75, 0.1854, 0.75, 0.1854, 0.6593, 0.1854, 0.6593, 0.125, 0.75, 0.125, 0.75, 0.1854, 0.75, 0.1854, 0.75, 0.125, 0.6593, 0.125, 0.6593, 0.125, 0.75, 0.125, 0.75, 0.5297, 0.25, 0.625, 0.25, 0.625, 0.3104, 0.5297, 0.3104, 0.625, 0.25, 0.625, 0.25, 0.5297, 0.25, 0.5297, 0.25, 0.625, 0.3104, 0.625, 0.3104, 0.625, 0.25, 0.625, 0.25, 0.5297, 0.3104, 0.5297, 0.3104, 0.625, 0.3104, 0.625, 0.3104, 0.5297, 0.25, 0.5297, 0.25, 0.5297, 0.3104, 0.5297, 0.3104, 0.5297, 0.8749, 0.625, 0.8749, 0.625, 0.9396, 0.5297, 0.9396, 0.625, 0.8749, 0.625, 0.8749, 0.5297, 0.8749, 0.5297, 0.8749, 0.625, 0.9396, 0.625, 0.9396, 0.625, 0.8749, 0.625, 0.8749, 0.5297, 0.9396, 0.5297, 0.9396, 0.625, 0.9396, 0.625, 0.9396, 0.5297, 0.8749, 0.5297, 0.8749, 0.5297, 0.9396, 0.5297, 0.9396, 0.7499, 0.6593, 0.8146, 0.6593, 0.8146, 0.75, 0.7499, 0.75, 0.8146, 0.6593, 0.8146, 0.6593, 0.7499, 0.6593, 0.7499, 0.6593, 0.8146, 0.75, 0.8146, 0.75, 0.8146, 0.6593, 0.8146, 0.6593, 0.7499, 0.75, 0.7499, 0.75, 0.8146, 0.75, 0.8146, 0.75, 0.7499, 0.6593, 0.7499, 0.6593, 0.7499, 0.75, 0.7499, 0.75, 0.4656, 1.0, 0.375, 1.0, 0.375, 1.0, 0.4656, 1.0, 0.4656, 0.9396, 0.4656, 0.9396, 0.375, 0.9396, 0.375, 0.9396, 0.4656, 1.0, 0.4656, 1.0, 0.4656, 0.9396, 0.4656, 0.9396, 0.375, 1.0, 0.375, 1.0, 0.4656, 1.0, 0.4656, 1.0, 0.375, 0.9396, 0.375, 0.9396, 0.375, 1.0, 0.375, 1.0, 0.4656, 0.9396, 0.4656, 0.9396, 0.375, 0.9396, 0.375, 0.9396, 0.4656, 0.9396, 0.4656, 0.9396, 0.4656, 0.9396, 0.4656, 0.9396, 0.375, 0.9396, 0.375, 0.9396, 0.4656, 0.9396, 0.4656, 0.9396, 0.375, 0.9396, 0.375, 0.9396, 0.375, 0.9396, 0.375, 0.9396, 0.4656, 0.9396, 0.4656, 0.9396, 0.375, 0.9396, 0.375, 0.9396, 0.4656, 1.0, 0.4656, 1.0, 0.4656, 0.9396, 0.4656, 0.9396, 0.4656, 1.0, 0.4656, 1.0, 0.4656, 1.0, 0.4656, 1.0, 0.4656, 0.9396, 0.4656, 0.9396, 0.4656, 1.0, 0.4656, 1.0, 0.4656, 0.9396, 0.4656, 0.9396, 0.4656, 0.9396, 0.4656, 0.9396, 0.4656, 1.0, 0.4656, 1.0, 0.4656, 0.9396, 0.4656, 0.9396, 0.375, 1.0, 0.375, 1.0, 0.4656, 1.0, 0.4656, 1.0, 0.375, 1.0, 0.375, 1.0, 0.375, 1.0, 0.375, 1.0, 0.4656, 1.0, 0.4656, 1.0, 0.375, 1.0, 0.375, 1.0, 0.4656, 1.0, 0.4656, 1.0, 0.4656, 1.0, 0.4656, 1.0, 0.375, 1.0, 0.375, 1.0, 0.4656, 1.0, 0.4656, 1.0, 0.375, 0.9396, 0.375, 0.9396, 0.375, 1.0, 0.375, 1.0, 0.375, 0.9396, 0.375, 0.9396, 0.375, 0.9396, 0.375, 0.9396, 0.375, 1.0, 0.375, 1.0, 0.375, 0.9396, 0.375, 0.9396, 0.375, 1.0, 0.375, 1.0, 0.375, 1.0, 0.375, 1.0, 0.375, 0.9396, 0.375, 0.9396, 0.375, 1.0, 0.375, 1.0, 0.4656, 0.09074, 0.4656, 0.09074, 0.375, 0.09074, 0.375, 0.09074, 0.4656, 0.09074, 0.4656, 0.09074, 0.4656, 0.09074, 0.4656, 0.09074, 0.375, 0.09074, 0.375, 0.09074, 0.4656, 0.09074, 0.4656, 0.09074, 0.2072, 0.05015, 0.375, 0.09074, 0.375, 0.09074, 0.375, 0.09074, 0.4656, 0.09074, 0.4656, 0.09074, 0.375, 0.09074, 0.375, 0.09074, 0.4656, 0.1596, 0.4656, 0.1596, 0.4656, 0.09074, 0.4656, 0.09074, 0.4656, 0.1596, 0.4656, 0.1596, 0.4656, 0.1596, 0.4656, 0.1596, 0.4656, 0.09074, 0.4656, 0.09074, 0.4656, 0.1596, 0.4656, 0.1596, 0.4656, 0.09074, 0.4656, 0.09074, 0.4656, 0.09074, 0.4656, 0.09074, 0.4656, 0.1596, 0.4656, 0.1596, 0.4656, 0.09074, 0.4656, 0.09074, 0.375, 0.1596, 0.375, 0.1596, 0.4656, 0.1596, 0.4656, 0.1596, 0.2775, 0.1181, 0.375, 0.1596, 0.375, 0.1596, 0.375, 0.1596, 0.4656, 0.1596, 0.4656, 0.1596, 0.375, 0.1596, 0.375, 0.1596, 0.4656, 0.1596, 0.4656, 0.1596, 0.4656, 0.1596, 0.4656, 0.1596, 0.375, 0.1596, 0.375, 0.1596, 0.4656, 0.1596, 0.4656, 0.1596, 0.375, 0.09074, 0.375, 0.09074, 0.375, 0.1596, 0.375, 0.1596, 0.2775, 0.06715, 0.375, 0.09074, 0.375, 0.09074, 0.375, 0.09074, 0.375, 0.1596, 0.375, 0.1596, 0.375, 0.09074, 0.375, 0.09074, 0.2072, 0.08823, 0.375, 0.1596, 0.375, 0.1596, 0.375, 0.1596, 0.375, 0.09074, 0.375, 0.09074, 0.375, 0.1596, 0.375, 0.1596, 0.1854, 0.5904, 0.125, 0.5904, 0.125, 0.5904, 0.1854, 0.5904, 0.0927, 0.2952, 0.1854, 0.5904, 0.1854, 0.5904, 0.1854, 0.5904, 0.125, 0.5904, 0.125, 0.5904, 0.1854, 0.5904, 0.1854, 0.5904, 0.09375, 0.4428, 0.125, 0.5904, 0.125, 0.5904, 0.125, 0.5904, 0.1854, 0.5904, 0.1854, 0.5904, 0.125, 0.5904, 0.125, 0.5904, 0.1854, 0.6593, 0.1854, 0.6593, 0.1854, 0.5904, 0.1854, 0.5904, 0.0927, 0.3296, 0.1854, 0.6593, 0.1854, 0.6593, 0.1854, 0.6593, 0.1854, 0.5904, 0.1854, 0.5904, 0.1854, 0.6593, 0.1854, 0.6593, 0.139, 0.4428, 0.1854, 0.5904, 0.1854, 0.5904, 0.1854, 0.5904, 0.1854, 0.6593, 0.1854, 0.6593, 0.1854, 0.5904, 0.1854, 0.5904, 0.125, 0.6593, 0.125, 0.6593, 0.1854, 0.6593, 0.1854, 0.6593, 0.0625, 0.3296, 0.125, 0.6593, 0.125, 0.6593, 0.125, 0.6593, 0.1854, 0.6593, 0.1854, 0.6593, 0.125, 0.6593, 0.125, 0.6593, 0.139, 0.4944, 0.1854, 0.6593, 0.1854, 0.6593, 0.1854, 0.6593, 0.125, 0.6593, 0.125, 0.6593, 0.1854, 0.6593, 0.1854, 0.6593, 0.125, 0.5904, 0.125, 0.5904, 0.125, 0.6593, 0.125, 0.6593, 0.0625, 0.2952, 0.125, 0.5904, 0.125, 0.5904, 0.125, 0.5904, 0.125, 0.6593, 0.125, 0.6593, 0.125, 0.5904, 0.125, 0.5904, 0.09375, 0.4944, 0.125, 0.6593, 0.125, 0.6593, 0.125, 0.6593, 0.125, 0.5904, 0.125, 0.5904, 0.125, 0.6593, 0.125, 0.6593, 0.375, 0.1596, 0.375, 0.1596, 0.375, 0.1596, 0.2775, 0.1181, 0.153, 0.03701, 0.375, 0.09074, 0.375, 0.09074, 0.2775, 0.06715, 0.375, 0.09074, 0.375, 0.09074, 0.375, 0.1596, 0.375, 0.1596, 0.4656, 0.1596, 0.4656, 0.1596, 0.4656, 0.1596, 0.4656, 0.1596, 0.153, 0.06512, 0.375, 0.1596, 0.375, 0.1596, 0.2775, 0.1181, 0.375, 0.1596, 0.375, 0.1596, 0.4656, 0.1596, 0.4656, 0.1596, 0.4656, 0.09074, 0.4656, 0.09074, 0.4656, 0.09074, 0.4656, 0.09074, 0.4656, 0.1596, 0.4656, 0.1596, 0.4656, 0.1596, 0.4656, 0.1596, 0.4656, 0.1596, 0.4656, 0.1596, 0.4656, 0.09074, 0.4656, 0.09074, 0.375, 0.09074, 0.375, 0.09074, 0.375, 0.09074, 0.2775, 0.06715, 0.4656, 0.09074, 0.4656, 0.09074, 0.4656, 0.09074, 0.4656, 0.09074, 0.4656, 0.09074, 0.4656, 0.09074, 0.375, 0.09074, 0.375, 0.09074, 0.4656, 0.09074, 0.4656, 0.09074, 0.4656, 0.09074, 0.4656, 0.09074, 0.4656, 0.1596, 0.4656, 0.1596, 0.4656, 0.1596, 0.4656, 0.1596, 0.2072, 0.08823, 0.375, 0.1596, 0.375, 0.1596, 0.153, 0.06512, 0.2072, 0.05015, 0.375, 0.09074, 0.375, 0.09074, 0.153, 0.03701, 0.2775, 0.1181, 0.375, 0.1596, 0.375, 0.1596, 0.153, 0.06512, 0.375, 0.09074, 0.375, 0.09074, 0.375, 0.1596, 0.375, 0.1596, 0.4656, 0.1596, 0.4656, 0.1596, 0.4656, 0.1596, 0.4656, 0.1596, 0.375, 0.1596, 0.375, 0.1596, 0.4656, 0.1596, 0.4656, 0.1596, 0.4656, 0.09074, 0.4656, 0.09074, 0.4656, 0.09074, 0.4656, 0.09074, 0.4656, 0.1596, 0.4656, 0.1596, 0.4656, 0.09074, 0.4656, 0.09074, 0.2775, 0.06715, 0.375, 0.09074, 0.375, 0.09074, 0.153, 0.03701, 0.4656, 0.09074, 0.4656, 0.09074, 0.375, 0.09074, 0.375, 0.09074, 0.375, 0.09074, 0.375, 0.09074, 0.375, 0.09074, 0.2072, 0.05015, 0.375, 0.1596, 0.375, 0.1596, 0.375, 0.1596, 0.2072, 0.08823, 0.4656, 0.1596, 0.4656, 0.1596, 0.4656, 0.1596, 0.4656, 0.1596, 0.4656, 0.09074, 0.4656, 0.09074, 0.4656, 0.09074, 0.4656, 0.09074, 0.153, 0.06512, 0.375, 0.1596, 0.375, 0.1596, 0.2072, 0.08823, 0.375, 0.09074, 0.375, 0.09074, 0.375, 0.1596, 0.375, 0.1596, 0.4656, 0.1596, 0.4656, 0.1596, 0.4656, 0.1596, 0.4656, 0.1596, 0.375, 0.1596, 0.375, 0.1596, 0.4656, 0.1596, 0.4656, 0.1596, 0.4656, 0.09074, 0.4656, 0.09074, 0.4656, 0.09074, 0.4656, 0.09074, 0.4656, 0.1596, 0.4656, 0.1596, 0.4656, 0.09074, 0.4656, 0.09074, 0.153, 0.03701, 0.375, 0.09074, 0.375, 0.09074, 0.2072, 0.05015, 0.4656, 0.09074, 0.4656, 0.09074, 0.375, 0.09074, 0.375, 0.09074, 0.125, 0.6593, 0.125, 0.6593, 0.125, 0.6593, 0.0625, 0.3296, 0.09375, 0.4428, 0.125, 0.5904, 0.125, 0.5904, 0.0625, 0.2952, 0.125, 0.5904, 0.125, 0.5904, 0.125, 0.6593, 0.125, 0.6593, 0.1854, 0.6593, 0.1854, 0.6593, 0.1854, 0.6593, 0.0927, 0.3296, 0.09375, 0.4944, 0.125, 0.6593, 0.125, 0.6593, 0.0625, 0.3296, 0.125, 0.6593, 0.125, 0.6593, 0.1854, 0.6593, 0.1854, 0.6593, 0.1854, 0.5904, 0.1854, 0.5904, 0.1854, 0.5904, 0.0927, 0.2952, 0.139, 0.4944, 0.1854, 0.6593, 0.1854, 0.6593, 0.0927, 0.3296, 0.1854, 0.6593, 0.1854, 0.6593, 0.1854, 0.5904, 0.1854, 0.5904, 0.125, 0.5904, 0.125, 0.5904, 0.125, 0.5904, 0.0625, 0.2952, 0.139, 0.4428, 0.1854, 0.5904, 0.1854, 0.5904, 0.0927, 0.2952, 0.1854, 0.5904, 0.1854, 0.5904, 0.125, 0.5904, 0.125, 0.5904, 0.1854, 0.5904, 0.1854, 0.5904, 0.1854, 0.5904, 0.139, 0.4428, 0.1854, 0.6593, 0.1854, 0.6593, 0.1854, 0.6593, 0.139, 0.4944, 0.125, 0.6593, 0.125, 0.6593, 0.125, 0.6593, 0.09375, 0.4944, 0.125, 0.5904, 0.125, 0.5904, 0.125, 0.5904, 0.09375, 0.4428, 0.0625, 0.3296, 0.125, 0.6593, 0.125, 0.6593, 0.09375, 0.4944, 0.125, 0.5904, 0.125, 0.5904, 0.125, 0.6593, 0.125, 0.6593, 0.0927, 0.3296, 0.1854, 0.6593, 0.1854, 0.6593, 0.139, 0.4944, 0.125, 0.6593, 0.125, 0.6593, 0.1854, 0.6593, 0.1854, 0.6593, 0.0927, 0.2952, 0.1854, 0.5904, 0.1854, 0.5904, 0.139, 0.4428, 0.1854, 0.6593, 0.1854, 0.6593, 0.1854, 0.5904, 0.1854, 0.5904, 0.0625, 0.2952, 0.125, 0.5904, 0.125, 0.5904, 0.09375, 0.4428, 0.1854, 0.5904, 0.1854, 0.5904, 0.125, 0.5904, 0.125, 0.5904, 0.375, 0.09074, 0.4656, 0.09074, 0.4656, 0.1596, 0.375, 0.1596, 0.375, 0.1596, 0.375, 0.09074, 0.375, 0.09074, 0.375, 0.1596, 0.375, 0.1596, 0.4656, 0.09074, 0.4656, 0.1596, 0.4656, 0.1596, 0.4656, 0.1596, 0.4656, 0.09074, 0.4656, 0.1596, 0.375, 0.1596, 0.375, 0.1596, 0.4656, 0.1596, 0.1854, 0.5904, 0.1854, 0.5904, 0.1854, 0.5904, 0.1854, 0.5904, 0.125, 0.5904, 0.1854, 0.5904, 0.1854, 0.5904, 0.125, 0.5904, 0.1854, 0.5904, 0.1854, 0.5904, 0.1854, 0.5904, 0.1854, 0.5904, 0.125, 0.5904, 0.125, 0.5904, 0.125, 0.5904, 0.125, 0.5904, 0.8146, 0.6593, 0.8146, 0.5904, 0.8146, 0.5904, 0.8146, 0.6593, 0.5297, 0.09074, 0.625, 0.09074, 0.625, 0.09074, 0.5297, 0.09074, 0.625, 0.1596, 0.5297, 0.1596, 0.5297, 0.1596, 0.625, 0.1596, 0.5297, 0.09074, 0.625, 0.09074, 0.625, 0.09074, 0.5297, 0.09074, 0.8146, 0.6593, 0.8146, 0.5904, 0.8146, 0.5904, 0.8146, 0.6593, 0.875, 0.5904, 0.875, 0.6593, 0.875, 0.6593, 0.875, 0.5904, 0.5297, 0.1596, 0.5297, 0.09074, 0.5297, 0.09074, 0.5297, 0.1596, 0.625, 0.09074, 0.625, 0.1596, 0.625, 0.1596, 0.625, 0.09074, 0.5297, 0.09074, 0.625, 0.09074, 0.625, 0.1596, 0.5297, 0.1596, 0.8146, 0.5904, 0.875, 0.5904, 0.875, 0.6593, 0.8146, 0.6593, 0.875, 0.5904, 0.875, 0.6593, 0.875, 0.6593, 0.875, 0.5904, 0.5297, 0.1596, 0.5297, 0.09074, 0.5297, 0.09074, 0.5297, 0.1596, 0.625, 0.09074, 0.625, 0.1596, 0.625, 0.1596, 0.625, 0.09074, 0.875, 0.6593, 0.8146, 0.6593, 0.8146, 0.6593, 0.875, 0.6593, 0.8146, 0.5904, 0.875, 0.5904, 0.875, 0.5904, 0.8146, 0.5904, 0.625, 0.1596, 0.5297, 0.1596, 0.5297, 0.1596, 0.625, 0.1596, 0.4656, 0.1596, 0.375, 0.1596, 0.375, 0.1596, 0.4656, 0.1596, 0.1854, 0.5904, 0.1854, 0.5904, 0.125, 0.5904, 0.125, 0.5904, 0.1854, 0.5904, 0.125, 0.5904, 0.125, 0.5904, 0.1854, 0.5904, 0.125, 0.5904, 0.1854, 0.5904, 0.1854, 0.5904, 0.125, 0.5904, 0.125, 0.5904, 0.125, 0.5904, 0.125, 0.5904, 0.125, 0.5904, 0.5297, 0.3104, 0.5297, 0.3751, 0.5297, 0.3751, 0.5297, 0.3104, 0.5297, 0.3104, 0.5297, 0.3104, 0.4656, 0.3104, 0.4656, 0.3104, 0.5297, 0.3751, 0.5297, 0.3751, 0.5297, 0.3104, 0.5297, 0.3104, 0.4656, 0.3751, 0.4656, 0.3751, 0.5297, 0.3751, 0.5297, 0.3751, 0.4656, 0.3104, 0.4656, 0.3104, 0.4656, 0.3751, 0.4656, 0.3751, 0.4656, 0.3751, 0.4656, 0.3104, 0.4656, 0.3104, 0.4656, 0.3751, 0.4656, 0.3104, 0.4656, 0.3751, 0.4656, 0.3751, 0.4656, 0.3104, 0.4656, 0.3751, 0.375, 0.3751, 0.375, 0.3751, 0.4656, 0.3751, 0.375, 0.3104, 0.4656, 0.3104, 0.4656, 0.3104, 0.375, 0.3104, 0.375, 0.3104, 0.4656, 0.3104, 0.4656, 0.3751, 0.375, 0.3751, 0.4656, 0.3751, 0.375, 0.3751, 0.375, 0.3751, 0.4656, 0.3751, 0.375, 0.3104, 0.4656, 0.3104, 0.4656, 0.3104, 0.375, 0.3104, 0.5297, 0.3751, 0.4656, 0.3751, 0.4656, 0.3751, 0.5297, 0.3751, 0.4656, 0.3104, 0.5297, 0.3104, 0.5297, 0.3104, 0.4656, 0.3104, 0.4656, 0.3104, 0.4656, 0.3751, 0.4656, 0.3751, 0.4656, 0.3104, 0.375, 0.8749, 0.4656, 0.8749, 0.4656, 0.9396, 0.375, 0.9396, 0.375, 0.9396, 0.4656, 0.9396, 0.4656, 1.0, 0.375, 1.0, 0.375, 0.9396, 0.4656, 0.9396, 0.4656, 0.9396, 0.375, 0.9396, 0.375, 0.8749, 0.4656, 0.8749, 0.4656, 0.8749, 0.375, 0.8749, 0.375, 1.0, 0.375, 0.9396, 0.375, 0.9396, 0.375, 1.0, 0.375, 0.9396, 0.375, 0.8749, 0.375, 0.8749, 0.375, 0.9396, 0.4656, 0.9396, 0.4656, 1.0, 0.4656, 1.0, 0.4656, 0.9396, 0.4656, 0.8749, 0.4656, 0.9396, 0.4656, 0.9396, 0.4656, 0.8749])
_ca = me_cube.color_attributes.new('Col', 'BYTE_COLOR', 'CORNER')
_ca.data.foreach_set('color', [1.0, 1.0, 1.0, 1.0, 1.0, 1.0, 1.0, 1.0, 1.0, 1.0, 1.0, 1.0, 1.0, 1.0, 1.0, 1.0, 1.0, 1.0, 1.0, 1.0, 1.0, 1.0, 1.0, 1.0, 1.0, 1.0, 1.0, 1.0, 1.0, 1.0, 1.0, 1.0, 1.0, 1.0, 1.0, 1.0, 1.0, 1.0, 1.0, 1.0, 1.0, 1.0, 1.0, 1.0, 1.0, 1.0, 1.0, 1.0, 1.0, 1.0, 1.0, 1.0, 1.0, 1.0, 1.0, 1.0, 1.0, 1.0, 1.0, 1.0, 1.0, 1.0, 1.0, 1.0, 1.0, 1.0, 1.0, 1.0, 1.0, 1.0, 1.0, 1.0, 1.0, 1.0, 1.0, 1.0, 1.0, 1.0, 1.0, 1.0, 1.0, 1.0, 1.0, 1.0, 1.0, 1.0, 1.0, 1.0, 1.0, 1.0, 1.0, 1.0, 1.0, 1.0, 1.0, 1.0, 1.0, 1.0, 1.0, 1.0, 1.0, 1.0, 1.0, 1.0, 1.0, 1.0, 1.0, 1.0, 1.0, 1.0, 1.0, 1.0, 1.0, 1.0, 1.0, 1.0, 1.0, 1.0, 1.0, 1.0, 1.0, 1.0, 1.0, 1.0, 1.0, 1.0, 1.0, 1.0, 1.0, 1.0, 1.0, 1.0, 1.0, 1.0, 1.0, 1.0, 1.0, 1.0, 1.0, 1.0, 1.0, 1.0, 1.0, 1.0, 1.0, 1.0, 1.0, 1.0, 1.0, 1.0, 1.0, 1.0, 1.0, 1.0, 1.0, 1.0, 1.0, 1.0, 1.0, 1.0, 1.0, 1.0, 1.0, 1.0, 1.0, 1.0, 1.0, 1.0, 1.0, 1.0, 1.0, 1.0, 1.0, 1.0, 1.0, 1.0, 1.0, 1.0, 1.0, 1.0, 1.0, 1.0, 1.0, 1.0, 1.0, 1.0, 1.0, 1.0, 1.0, 1.0, 1.0, 1.0, 1.0, 1.0, 1.0, 1.0, 1.0, 1.0, 1.0, 1.0, 1.0, 1.0, 1.0, 1.0, 1.0, 1.0, 1.0, 1.0, 1.0, 1.0, 1.0, 1.0, 1.0, 1.0, 1.0, 1.0, 1.0, 1.0, 1.0, 1.0, 1.0, 1.0, 1.0, 1.0, 1.0, 1.0, 1.0, 1.0, 1.0, 1.0, 1.0, 1.0, 1.0, 1.0, 1.0, 1.0, 1.0, 1.0, 1.0, 1.0, 1.0, 1.0, 1.0, 1.0, 1.0, 1.0, 1.0, 1.0, 1.0, 1.0, 1.0, 1.0, 1.0, 1.0, 1.0, 1.0, 1.0, 1.0, 1.0, 1.0, 1.0, 1.0, 1.0, 1.0, 1.0, 1.0, 1.0, 1.0, 1.0, 1.0, 1.0, 1.0, 1.0, 1.0, 1.0, 1.0, 1.0, 1.0, 1.0, 1.0, 1.0, 1.0, 1.0, 1.0, 1.0, 1.0, 1.0, 1.0, 1.0, 1.0, 1.0, 1.0, 1.0, 1.0, 1.0, 1.0, 1.0, 1.0, 1.0, 1.0, 1.0, 1.0, 1.0, 1.0, 1.0, 1.0, 1.0, 1.0, 1.0, 1.0, 1.0, 1.0, 1.0, 1.0, 1.0, 1.0, 1.0, 1.0, 1.0, 1.0, 1.0, 1.0, 1.0, 1.0, 1.0, 1.0, 1.0, 1.0, 1.0, 1.0, 1.0, 1.0, 1.0, 1.0, 1.0, 1.0, 1.0, 1.0, 1.0, 1.0, 1.0, 1.0, 1.0, 1.0, 1.0, 1.0, 1.0, 1.0, 1.0, 1.0, 1.0, 1.0, 1.0, 1.0, 1.0, 1.0, 1.0, 1.0, 1.0, 1.0, 1.0, 1.0, 1.0, 1.0, 1.0, 1.0, 1.0, 1.0, 1.0, 1.0, 1.0, 1.0, 1.0, 1.0, 1.0, 1.0, 1.0, 1.0, 1.0, 1.0, 1.0, 1.0, 1.0, 1.0, 1.0, 1.0, 1.0, 1.0, 1.0, 1.0, 1.0, 1.0, 1.0, 1.0, 1.0, 1.0, 1.0, 1.0, 1.0, 1.0, 1.0, 1.0, 1.0, 1.0, 1.0, 1.0, 1.0, 1.0, 1.0, 1.0, 1.0, 1.0, 1.0, 1.0, 1.0, 1.0, 1.0, 1.0, 1.0, 1.0, 1.0, 1.0, 1.0, 1.0, 1.0, 1.0, 1.0, 1.0, 1.0, 1.0, 1.0, 1.0, 1.0, 1.0, 1.0, 1.0, 1.0, 1.0, 1.0, 1.0, 1.0, 1.0, 1.0, 1.0, 1.0, 1.0, 1.0, 1.0, 1.0, 1.0, 1.0, 1.0, 1.0, 1.0, 1.0, 1.0, 1.0, 1.0, 1.0, 1.0, 1.0, 1.0, 1.0, 1.0, 1.0, 1.0, 1.0, 1.0, 1.0, 1.0, 1.0, 1.0, 1.0, 1.0, 1.0, 1.0, 1.0, 1.0, 1.0, 1.0, 1.0, 1.0, 1.0, 1.0, 1.0, 1.0, 1.0, 1.0, 1.0, 1.0, 1.0, 1.0, 1.0, 1.0, 1.0, 1.0, 1.0, 1.0, 1.0, 1.0, 1.0, 1.0, 1.0, 1.0, 1.0, 1.0, 1.0, 1.0, 1.0, 1.0, 1.0, 1.0, 1.0, 1.0, 1.0, 1.0, 1.0, 1.0, 1.0, 1.0, 1.0, 1.0, 1.0, 1.0, 1.0, 1.0, 1.0, 1.0, 1.0, 1.0, 1.0, 1.0, 1.0, 1.0, 1.0, 1.0, 1.0, 1.0, 1.0, 1.0, 1.0, 1.0, 1.0, 1.0, 1.0, 1.0, 1.0, 1.0, 1.0, 1.0, 1.0, 1.0, 1.0, 1.0, 1.0, 1.0, 1.0, 1.0, 1.0, 1.0, 1.0, 1.0, 1.0, 1.0, 1.0, 1.0, 1.0, 1.0, 1.0, 1.0, 1.0, 1.0, 1.0, 1.0, 1.0, 1.0, 1.0, 1.0, 1.0, 1.0, 1.0, 1.0, 1.0, 1.0, 1.0, 1.0, 1.0, 1.0, 1.0, 1.0, 1.0, 1.0, 1.0, 1.0, 1.0, 1.0, 1.0, 1.0, 1.0, 1.0, 1.0, 1.0, 1.0, 1.0, 1.0, 1.0, 1.0, 1.0, 1.0, 1.0, 1.0, 1.0, 1.0, 1.0, 1.0, 1.0, 1.0, 1.0, 1.0, 1.0, 1.0, 1.0, 1.0, 1.0, 1.0, 1.0, 1.0, 1.0, 1.0, 1.0, 1.0, 1.0, 1.0, 1.0, 1.0, 1.0, 1.0, 1.0, 1.0, 1.0, 1.0, 1.0, 1.0, 1.0, 1.0, 1.0, 1.0, 1.0, 1.0, 1.0, 1.0, 1.0, 1.0, 1.0, 1.0, 1.0, 1.0, 1.0, 1.0, 1.0, 1.0, 1.0, 1.0, 1.0, 1.0, 1.0, 1.0, 1.0, 1.0, 1.0, 1.0, 1.0, 1.0, 1.0, 1.0, 1.0, 1.0, 1.0, 1.0, 1.0, 1.0, 1.0, 1.0, 1.0, 1.0, 1.0, 1.0, 1.0, 1.0, 1.0, 1.0, 1.0, 1.0, 1.0, 1.0, 1.0, 1.0, 1.0, 1.0, 1.0, 1.0, 1.0, 1.0, 1.0, 1.0, 1.0, 1.0, 1.0, 1.0, 1.0, 1.0, 1.0, 1.0, 1.0, 1.0, 1.0, 1.0, 1.0, 1.0, 1.0, 1.0, 1.0, 1.0, 1.0, 1.0, 1.0, 1.0, 1.0, 1.0, 1.0, 1.0, 1.0, 1.0, 1.0, 1.0, 1.0, 1.0, 1.0, 1.0, 1.0, 1.0, 1.0, 1.0, 1.0, 1.0, 1.0, 1.0, 1.0, 1.0, 1.0, 1.0, 1.0, 1.0, 1.0, 1.0, 1.0, 1.0, 1.0, 1.0, 1.0, 1.0, 1.0, 1.0, 1.0, 1.0, 1.0, 1.0, 1.0, 1.0, 1.0, 1.0, 1.0, 1.0, 1.0, 1.0, 1.0, 1.0, 1.0, 1.0, 1.0, 1.0, 1.0, 1.0, 1.0, 1.0, 1.0, 1.0, 1.0, 1.0, 1.0, 1.0, 1.0, 1.0, 1.0, 1.0, 1.0, 1.0, 1.0, 1.0, 1.0, 1.0, 1.0, 1.0, 1.0, 1.0, 1.0, 1.0, 1.0, 1.0, 1.0, 1.0, 1.0, 1.0, 1.0, 1.0, 1.0, 1.0, 1.0, 1.0, 1.0, 1.0, 1.0, 1.0, 1.0, 1.0, 1.0, 1.0, 1.0, 1.0, 1.0, 1.0, 1.0, 1.0, 1.0, 1.0, 1.0, 1.0, 1.0, 1.0, 1.0, 1.0, 1.0, 1.0, 1.0, 1.0, 1.0, 1.0, 1.0, 1.0, 1.0, 1.0, 1.0, 1.0, 1.0, 1.0, 1.0, 1.0, 1.0, 1.0, 1.0, 1.0, 1.0, 1.0, 1.0, 1.0, 1.0, 1.0, 1.0, 1.0, 1.0, 1.0, 1.0, 1.0, 1.0, 1.0, 1.0, 1.0, 1.0, 1.0, 1.0, 1.0, 1.0, 1.0, 1.0, 1.0, 1.0, 1.0, 1.0, 1.0, 1.0, 1.0, 1.0, 1.0, 1.0, 1.0, 1.0, 1.0, 1.0, 1.0, 1.0, 1.0, 1.0, 1.0, 1.0, 1.0, 1.0, 1.0, 1.0, 1.0, 1.0, 1.0, 1.0, 1.0, 1.0, 1.0, 1.0, 1.0, 1.0, 1.0, 1.0, 1.0, 1.0, 1.0, 1.0, 1.0, 1.0, 1.0, 1.0, 1.0, 1.0, 1.0, 1.0, 1.0, 1.0, 1.0, 1.0, 1.0, 1.0, 1.0, 1.0, 1.0, 1.0, 1.0, 1.0, 1.0, 1.0, 1.0, 1.0, 1.0, 1.0, 1.0, 1.0, 1.0, 1.0, 1.0, 1.0, 1.0, 1.0, 1.0, 1.0, 1.0, 1.0, 1.0, 1.0, 1.0, 1.0, 1.0, 1.0, 1.0, 1.0, 1.0, 1.0, 1.0, 1.0, 1.0, 1.0, 1.0, 1.0, 1.0, 1.0, 1.0, 1.0, 1.0, 1.0, 1.0, 1.0, 1.0, 1.0, 1.0, 1.0, 1.0, 1.0, 1.0, 1.0, 1.0, 1.0, 1.0, 1.0, 1.0, 1.0, 1.0, 1.0, 1.0, 1.0, 1.0, 1.0, 1.0, 1.0, 1.0, 1.0, 1.0, 1.0, 1.0, 1.0, 1.0, 1.0, 1.0, 1.0, 1.0, 1.0, 1.0, 1.0, 1.0, 1.0, 1.0, 1.0, 1.0, 1.0, 1.0, 1.0, 1.0, 1.0, 1.0, 1.0, 1.0, 1.0, 1.0, 1.0, 1.0, 1.0, 1.0, 1.0, 1.0, 1.0, 1.0, 1.0, 1.0, 1.0, 1.0, 1.0, 1.0, 1.0, 1.0, 1.0, 1.0, 1.0, 1.0, 1.0, 1.0, 1.0, 1.0, 1.0, 1.0, 1.0, 1.0, 1.0, 1.0, 1.0, 1.0, 1.0, 1.0, 1.0, 1.0, 1.0, 1.0, 1.0, 1.0, 1.0, 1.0, 1.0, 1.0, 1.0, 1.0, 1.0, 1.0, 1.0, 1.0, 1.0, 1.0, 1.0, 1.0, 1.0, 1.0, 1.0, 1.0, 1.0, 1.0, 1.0, 1.0, 1.0, 1.0, 1.0, 1.0, 1.0, 1.0, 1.0, 1.0, 1.0, 1.0, 1.0, 1.0, 1.0, 1.0, 1.0, 1.0, 1.0, 1.0, 1.0, 1.0, 1.0, 1.0, 1.0, 1.0, 1.0, 1.0, 1.0, 1.0, 1.0, 1.0, 1.0, 1.0, 1.0, 1.0, 1.0, 1.0, 1.0, 1.0, 1.0, 1.0, 1.0, 1.0, 1.0, 1.0, 1.0, 1.0, 1.0, 1.0, 1.0, 1.0, 1.0, 1.0, 1.0, 1.0, 1.0, 1.0, 1.0, 1.0, 1.0, 1.0, 1.0, 1.0, 1.0, 1.0, 1.0, 1.0, 1.0, 1.0, 1.0, 1.0, 1.0, 1.0, 1.0, 1.0, 1.0, 1.0, 1.0, 1.0, 1.0, 1.0, 1.0, 1.0, 1.0, 1.0, 1.0, 1.0, 1.0, 1.0, 1.0, 1.0, 1.0, 1.0, 1.0, 1.0, 1.0, 1.0, 1.0, 1.0, 1.0, 1.0, 1.0, 1.0, 1.0, 1.0, 1.0, 1.0, 1.0, 1.0, 1.0, 1.0, 1.0, 1.0, 1.0, 1.0, 1.0, 1.0, 1.0, 1.0, 1.0, 1.0, 1.0, 1.0, 1.0, 1.0, 1.0, 1.0, 1.0, 1.0, 1.0, 1.0, 1.0, 1.0, 1.0, 1.0, 1.0, 1.0, 1.0, 1.0, 1.0, 1.0, 1.0, 1.0, 1.0, 1.0, 1.0, 1.0, 1.0, 1.0, 1.0, 1.0, 1.0, 1.0, 1.0, 1.0, 1.0, 1.0, 1.0, 1.0, 1.0, 1.0, 1.0, 1.0, 1.0, 1.0, 1.0, 1.0, 1.0, 1.0, 1.0, 1.0, 1.0, 1.0, 1.0, 1.0, 1.0, 1.0, 1.0, 1.0, 1.0, 1.0, 1.0, 1.0, 1.0, 1.0, 1.0, 1.0, 1.0, 1.0, 1.0, 1.0, 1.0, 1.0, 1.0, 1.0, 1.0, 1.0, 1.0, 1.0, 1.0, 1.0, 1.0, 1.0, 1.0, 1.0, 1.0, 1.0, 1.0, 1.0, 1.0, 1.0, 1.0, 1.0, 1.0, 1.0, 1.0, 1.0, 1.0, 1.0, 1.0, 1.0, 1.0, 1.0, 1.0, 1.0, 1.0, 1.0, 1.0, 1.0, 1.0, 1.0, 1.0, 1.0, 1.0, 1.0, 1.0, 1.0, 1.0, 1.0, 1.0, 1.0, 1.0, 1.0, 1.0, 1.0, 1.0, 1.0, 1.0, 1.0, 1.0, 1.0, 1.0, 1.0, 1.0, 1.0, 1.0, 1.0, 1.0, 1.0, 1.0, 1.0, 1.0, 1.0, 1.0, 1.0, 1.0, 1.0, 1.0, 1.0, 1.0, 1.0, 1.0, 1.0, 1.0, 1.0, 1.0, 1.0, 1.0, 1.0, 1.0, 1.0, 1.0, 1.0, 1.0, 1.0, 1.0, 1.0, 1.0, 1.0, 1.0, 1.0, 1.0, 1.0, 1.0, 1.0, 1.0, 1.0, 1.0, 1.0, 1.0, 1.0, 1.0, 1.0, 1.0, 1.0, 1.0, 1.0, 1.0, 1.0, 1.0, 1.0, 1.0, 1.0, 1.0, 1.0, 1.0, 1.0, 1.0, 1.0, 1.0, 1.0, 1.0, 1.0, 1.0, 1.0, 1.0, 1.0, 1.0, 1.0, 1.0, 1.0, 1.0, 1.0, 1.0, 1.0, 1.0, 1.0, 1.0, 1.0, 1.0, 1.0, 1.0, 1.0, 1.0, 1.0, 1.0, 1.0, 1.0, 1.0, 1.0, 1.0, 1.0, 1.0, 1.0, 1.0, 1.0, 1.0, 1.0, 1.0, 1.0, 1.0, 1.0, 1.0, 1.0, 1.0, 1.0, 1.0, 1.0, 1.0, 1.0, 1.0, 1.0, 1.0, 1.0, 1.0, 1.0, 1.0, 1.0, 1.0, 1.0, 1.0, 1.0, 1.0, 1.0, 1.0, 1.0, 1.0, 1.0, 1.0, 1.0, 1.0, 1.0, 1.0, 1.0, 1.0, 1.0, 1.0, 1.0, 1.0, 1.0, 1.0, 1.0, 1.0, 1.0, 1.0, 1.0, 1.0, 1.0, 1.0, 1.0, 1.0, 1.0, 1.0, 1.0, 1.0, 1.0, 1.0, 1.0, 1.0, 1.0, 1.0, 1.0, 1.0, 1.0, 1.0, 1.0, 1.0, 1.0, 1.0, 1.0, 1.0, 1.0, 1.0, 1.0, 1.0, 1.0, 1.0, 1.0, 1.0, 1.0, 1.0, 1.0, 1.0, 1.0, 1.0, 1.0, 1.0, 1.0, 1.0, 1.0, 1.0, 1.0, 1.0, 1.0, 1.0, 1.0, 1.0, 1.0, 1.0, 1.0, 1.0, 1.0, 1.0, 1.0, 1.0, 1.0, 1.0, 1.0, 1.0, 1.0, 1.0, 1.0, 1.0, 1.0, 1.0, 1.0, 1.0, 1.0, 1.0, 1.0, 1.0, 1.0, 1.0, 1.0, 1.0, 1.0, 1.0, 1.0, 1.0, 1.0, 1.0, 1.0, 1.0, 1.0, 1.0, 1.0, 1.0, 1.0, 1.0, 1.0, 1.0, 1.0, 1.0, 1.0, 1.0, 1.0, 1.0, 1.0, 1.0, 1.0, 1.0, 1.0, 1.0, 1.0, 1.0, 1.0, 1.0, 1.0, 1.0, 1.0, 1.0, 1.0, 1.0, 1.0, 1.0, 1.0, 1.0, 1.0, 1.0, 1.0, 1.0, 1.0, 1.0, 1.0, 1.0, 1.0, 1.0, 1.0, 1.0, 1.0, 1.0, 1.0, 1.0, 1.0, 1.0, 1.0, 1.0, 1.0, 1.0, 1.0, 1.0, 1.0, 1.0, 1.0, 1.0, 1.0, 1.0, 1.0, 1.0, 1.0, 1.0, 1.0, 1.0, 1.0, 1.0, 1.0, 1.0, 1.0, 1.0, 1.0, 1.0, 1.0, 1.0, 1.0, 1.0, 1.0, 1.0, 1.0, 1.0, 1.0, 1.0, 1.0, 1.0, 1.0, 1.0, 1.0, 1.0, 1.0, 1.0, 1.0, 1.0, 1.0, 1.0, 1.0, 1.0, 1.0, 1.0, 1.0, 1.0, 1.0, 1.0, 1.0, 1.0, 1.0, 1.0, 1.0, 1.0, 1.0, 1.0, 1.0, 1.0, 1.0, 1.0, 1.0, 1.0, 1.0, 1.0, 1.0, 1.0, 1.0, 1.0, 1.0, 1.0, 1.0, 1.0, 1.0, 1.0, 1.0, 1.0, 1.0, 1.0, 1.0, 1.0, 1.0, 1.0, 1.0, 1.0, 1.0, 1.0, 1.0, 1.0, 1.0, 1.0, 1.0, 1.0, 1.0, 1.0, 1.0, 1.0, 1.0, 1.0, 1.0, 1.0, 1.0, 1.0, 1.0, 1.0, 1.0, 1.0, 1.0, 1.0, 1.0, 1.0, 1.0, 1.0, 1.0, 1.0, 1.0, 1.0, 1.0, 1.0, 1.0, 1.0, 1.0, 1.0, 1.0, 1.0, 1.0, 1.0, 1.0, 1.0, 1.0, 1.0, 1.0, 1.0, 1.0, 1.0, 1.0, 1.0, 1.0, 1.0, 1.0, 1.0, 1.0, 1.0, 1.0, 1.0, 1.0, 1.0, 1.0, 1.0, 1.0, 1.0, 1.0, 1.0, 1.0, 1.0, 1.0, 1.0, 1.0, 1.0, 1.0, 1.0, 1.0, 1.0, 1.0, 1.0, 1.0, 1.0, 1.0, 1.0, 1.0, 1.0, 1.0, 1.0, 1.0, 1.0, 1.0, 1.0, 1.0, 1.0, 1.0, 1.0, 1.0, 1.0, 1.0, 1.0, 1.0, 1.0, 1.0, 1.0, 1.0, 1.0, 1.0, 1.0, 1.0, 1.0, 1.0, 1.0, 1.0, 1.0, 1.0, 1.0, 1.0, 1.0, 1.0, 1.0, 1.0, 1.0, 1.0, 1.0, 1.0, 1.0, 1.0, 1.0, 1.0, 1.0, 1.0, 1.0, 1.0, 1.0, 1.0, 1.0, 1.0, 1.0, 1.0, 1.0, 1.0, 1.0, 1.0, 1.0, 1.0, 1.0, 1.0, 1.0, 1.0, 1.0, 1.0, 1.0, 1.0, 1.0, 1.0, 1.0, 1.0, 1.0, 1.0, 1.0, 1.0, 1.0, 1.0, 1.0, 1.0, 1.0, 1.0, 1.0, 1.0, 1.0, 1.0, 1.0, 1.0, 1.0, 1.0, 1.0, 1.0, 1.0, 1.0, 1.0, 1.0, 1.0, 1.0, 1.0, 1.0, 1.0, 1.0, 1.0, 1.0, 1.0, 1.0, 1.0, 1.0, 1.0, 1.0, 1.0, 1.0, 1.0, 1.0, 1.0, 1.0, 1.0, 1.0, 1.0, 1.0, 1.0, 1.0, 1.0, 1.0, 1.0, 1.0, 1.0, 1.0, 1.0, 1.0, 1.0, 1.0, 1.0, 1.0, 1.0, 1.0, 1.0, 1.0, 1.0, 1.0, 1.0, 1.0, 1.0, 1.0, 1.0, 1.0, 1.0, 1.0, 1.0, 1.0, 1.0, 1.0, 1.0, 1.0, 1.0, 1.0, 1.0, 1.0, 1.0, 1.0, 1.0, 1.0, 1.0, 1.0, 1.0, 1.0, 1.0, 1.0, 1.0, 1.0, 1.0, 1.0, 1.0, 1.0, 1.0, 1.0, 1.0, 1.0, 1.0, 1.0, 1.0, 1.0, 1.0, 1.0, 1.0, 1.0, 1.0, 1.0, 1.0, 1.0, 1.0, 1.0, 1.0, 1.0, 1.0, 1.0, 1.0, 1.0, 1.0, 1.0, 1.0, 1.0, 1.0, 1.0, 1.0, 1.0, 1.0, 1.0, 1.0, 1.0, 1.0, 1.0, 1.0, 1.0, 1.0, 1.0, 1.0, 1.0, 1.0, 1.0, 1.0, 1.0, 1.0, 1.0, 1.0, 1.0, 1.0, 1.0, 1.0, 1.0, 1.0, 1.0, 1.0, 1.0, 1.0, 1.0, 1.0, 1.0, 1.0, 1.0, 1.0, 1.0, 1.0, 1.0, 1.0, 1.0, 1.0, 1.0, 1.0, 1.0, 1.0, 1.0, 1.0, 1.0, 1.0, 1.0, 1.0, 1.0, 1.0, 1.0, 1.0, 1.0, 1.0, 1.0, 1.0, 1.0, 1.0, 1.0, 1.0, 1.0, 1.0, 1.0, 1.0, 1.0, 1.0, 1.0, 1.0, 1.0, 1.0, 1.0, 1.0, 1.0, 1.0, 1.0, 1.0, 1.0, 1.0, 1.0, 1.0, 1.0, 1.0, 1.0, 1.0, 1.0, 1.0, 1.0, 1.0, 1.0, 1.0, 1.0, 1.0, 1.0, 1.0, 1.0, 1.0, 1.0, 1.0, 1.0, 1.0, 1.0, 1.0, 1.0, 1.0, 1.0, 1.0, 1.0, 1.0, 1.0, 1.0, 1.0, 1.0, 1.0, 1.0, 1.0, 1.0, 1.0, 1.0, 1.0, 1.0, 1.0, 1.0, 1.0, 1.0, 1.0, 1.0, 1.0, 1.0, 1.0, 1.0, 1.0, 1.0, 1.0, 1.0, 1.0, 1.0, 1.0, 1.0, 1.0, 1.0, 1.0, 1.0, 1.0, 1.0, 1.0, 1.0, 1.0, 1.0, 1.0, 1.0, 1.0, 1.0, 1.0, 1.0, 1.0, 1.0, 1.0, 1.0, 1.0, 1.0, 1.0, 1.0, 1.0, 1.0, 1.0, 1.0, 1.0, 1.0, 1.0, 1.0, 1.0, 1.0, 1.0, 1.0, 1.0, 1.0, 1.0, 1.0, 1.0, 1.0, 1.0, 1.0, 1.0, 1.0, 1.0, 1.0, 1.0, 1.0, 1.0, 1.0, 1.0, 1.0, 1.0, 1.0, 1.0, 1.0, 1.0, 1.0, 1.0, 1.0, 1.0, 1.0, 1.0, 1.0, 1.0, 1.0, 1.0, 1.0, 1.0, 1.0, 1.0, 1.0, 1.0, 1.0, 1.0, 1.0, 1.0, 1.0, 1.0, 1.0, 1.0, 1.0, 1.0, 1.0, 1.0, 1.0, 1.0, 1.0, 1.0, 1.0, 1.0, 1.0, 1.0, 1.0, 1.0, 1.0, 1.0, 1.0, 1.0, 1.0, 1.0, 1.0, 1.0, 1.0, 1.0, 1.0, 1.0, 1.0, 1.0, 1.0, 1.0, 1.0, 1.0, 1.0, 1.0, 1.0, 1.0, 1.0, 1.0, 1.0, 1.0, 1.0, 1.0, 1.0, 1.0, 1.0, 1.0, 1.0, 1.0, 1.0, 1.0, 1.0, 1.0, 1.0, 1.0, 1.0, 1.0, 1.0, 1.0, 1.0, 1.0, 1.0, 1.0, 1.0, 1.0, 1.0, 1.0, 1.0, 1.0, 1.0, 1.0, 1.0, 1.0, 1.0, 1.0, 1.0, 1.0, 1.0, 1.0, 1.0, 1.0, 1.0, 1.0, 1.0, 1.0, 1.0, 1.0, 1.0, 1.0, 1.0, 1.0, 1.0, 1.0, 1.0, 1.0, 1.0, 1.0, 1.0, 1.0, 1.0, 1.0, 1.0, 1.0, 1.0, 1.0, 1.0, 1.0, 1.0, 1.0, 1.0, 1.0, 1.0, 1.0, 1.0, 1.0, 1.0, 1.0, 1.0, 1.0, 1.0, 1.0, 1.0, 1.0, 1.0, 1.0, 1.0, 1.0, 1.0, 1.0, 1.0, 1.0, 1.0, 1.0, 1.0, 1.0, 1.0, 1.0, 1.0, 1.0, 1.0, 1.0, 1.0, 1.0, 1.0, 1.0, 1.0, 1.0, 1.0, 1.0, 1.0, 1.0, 1.0, 1.0, 1.0, 1.0, 1.0, 1.0, 1.0, 1.0, 1.0, 1.0, 1.0, 1.0, 1.0, 1.0, 1.0, 1.0, 1.0, 1.0, 1.0, 1.0, 1.0, 1.0, 1.0, 1.0, 1.0, 1.0, 1.0, 1.0, 1.0, 1.0, 1.0, 1.0, 1.0, 1.0, 1.0, 1.0, 1.0, 1.0, 1.0, 1.0, 1.0, 1.0, 1.0, 1.0, 1.0, 1.0, 1.0, 1.0, 1.0, 1.0, 1.0, 1.0, 1.0, 1.0, 1.0, 1.0, 1.0, 1.0, 1.0, 1.0, 1.0, 1.0, 1.0, 1.0, 1.0, 1.0, 1.0, 1.0, 1.0, 1.0, 1.0, 1.0, 1.0, 1.0, 1.0, 1.0, 1.0, 1.0, 1.0, 1.0, 1.0, 1.0, 1.0, 1.0, 1.0, 1.0, 1.0, 1.0, 1.0, 1.0, 1.0, 1.0, 1.0, 1.0, 1.0, 1.0, 1.0, 1.0, 1.0, 1.0, 1.0, 1.0, 1.0, 1.0, 1.0, 1.0, 1.0, 1.0, 1.0, 1.0, 1.0, 1.0, 1.0, 1.0, 1.0, 1.0, 1.0, 1.0, 1.0, 1.0, 1.0, 1.0, 1.0, 1.0, 1.0, 1.0, 1.0, 1.0, 1.0, 1.0, 1.0, 1.0, 1.0, 1.0, 1.0, 1.0, 1.0, 1.0, 1.0, 1.0, 1.0, 1.0, 1.0, 1.0, 1.0, 1.0, 1.0, 1.0, 1.0, 1.0, 1.0, 1.0, 1.0, 1.0, 1.0, 1.0, 1.0, 1.0, 1.0, 1.0, 1.0, 1.0, 1.0, 1.0, 1.0, 1.0, 1.0, 1.0, 1.0, 1.0, 1.0, 1.0, 1.0, 1.0, 1.0, 1.0, 1.0, 1.0, 1.0, 1.0, 1.0, 1.0, 1.0, 1.0, 1.0, 1.0, 1.0, 1.0, 1.0, 1.0, 1.0, 1.0, 1.0, 1.0, 1.0, 1.0, 1.0, 1.0, 1.0, 1.0, 1.0, 1.0, 1.0, 1.0, 1.0, 1.0, 1.0, 1.0, 1.0, 1.0, 1.0, 1.0, 1.0, 1.0, 1.0, 1.0, 1.0, 1.0, 1.0, 1.0, 1.0, 1.0, 1.0, 1.0, 1.0, 1.0, 1.0, 1.0, 1.0, 1.0, 1.0, 1.0, 1.0, 1.0, 1.0, 1.0, 1.0, 1.0, 1.0, 1.0, 1.0, 1.0, 1.0, 1.0, 1.0, 1.0, 1.0, 1.0, 1.0, 1.0, 1.0, 1.0, 1.0, 1.0, 1.0, 1.0, 1.0, 1.0, 1.0, 1.0, 1.0, 1.0, 1.0, 1.0, 1.0, 1.0, 1.0, 1.0, 1.0, 1.0, 1.0, 1.0, 1.0, 1.0, 1.0, 1.0, 1.0, 1.0, 1.0, 1.0, 1.0, 1.0, 1.0, 1.0, 1.0, 1.0, 1.0, 1.0, 1.0, 1.0, 1.0, 1.0, 1.0, 1.0, 1.0, 1.0, 1.0, 1.0, 1.0, 1.0, 1.0, 1.0, 1.0, 1.0, 1.0, 1.0, 1.0, 1.0, 1.0, 1.0, 1.0, 1.0, 1.0, 1.0, 1.0, 1.0, 1.0, 1.0, 1.0, 1.0, 1.0, 1.0, 1.0, 1.0, 1.0, 1.0, 1.0, 1.0, 1.0, 1.0, 1.0, 1.0, 1.0, 1.0, 1.0, 1.0, 1.0, 1.0, 1.0, 1.0, 1.0, 1.0, 1.0, 1.0, 1.0, 1.0, 1.0, 1.0, 1.0, 1.0, 1.0, 1.0, 1.0, 1.0, 1.0, 1.0, 1.0, 1.0, 1.0, 1.0, 1.0, 1.0, 1.0, 1.0, 1.0, 1.0, 1.0, 1.0, 1.0, 1.0, 1.0, 1.0, 1.0, 1.0, 1.0, 1.0, 1.0, 1.0, 1.0, 1.0, 1.0, 1.0, 1.0, 1.0, 1.0, 1.0, 1.0, 1.0, 1.0, 1.0, 1.0, 1.0, 1.0, 1.0, 1.0, 1.0, 1.0, 1.0, 1.0, 1.0, 1.0, 1.0, 1.0, 1.0, 1.0, 1.0, 1.0, 1.0, 1.0, 1.0, 1.0, 1.0, 1.0, 1.0, 1.0, 1.0, 1.0, 1.0, 1.0, 1.0, 1.0, 1.0, 1.0, 1.0, 1.0, 1.0, 1.0, 1.0, 1.0, 1.0, 1.0, 1.0, 1.0, 1.0, 1.0, 1.0, 1.0, 1.0, 1.0, 1.0, 1.0, 1.0, 1.0, 1.0, 1.0, 1.0, 1.0, 1.0, 1.0, 1.0, 1.0, 1.0, 1.0, 1.0, 1.0, 1.0, 1.0, 1.0, 1.0, 1.0, 1.0, 1.0, 1.0, 1.0, 1.0, 1.0, 1.0, 1.0, 1.0, 1.0, 1.0, 1.0, 1.0, 1.0, 1.0, 1.0, 1.0, 1.0, 1.0, 1.0, 1.0, 1.0, 1.0, 1.0, 1.0, 1.0, 1.0, 1.0, 1.0, 1.0, 1.0, 1.0, 1.0, 1.0, 1.0, 1.0, 1.0, 1.0, 1.0, 1.0, 1.0, 1.0, 1.0, 1.0, 1.0, 1.0, 1.0, 1.0, 1.0, 1.0, 1.0, 1.0, 1.0, 1.0, 1.0, 1.0, 1.0, 1.0, 1.0, 1.0, 1.0, 1.0, 1.0, 1.0, 1.0, 1.0, 1.0, 1.0, 1.0, 1.0, 1.0, 1.0, 1.0, 1.0, 1.0, 1.0, 1.0, 1.0, 1.0, 1.0, 1.0, 1.0, 1.0, 1.0, 1.0, 1.0, 1.0, 1.0, 1.0, 1.0, 1.0, 1.0, 1.0, 1.0, 1.0, 1.0, 1.0, 1.0, 1.0, 1.0, 1.0, 1.0, 1.0, 1.0, 1.0, 1.0, 1.0, 1.0, 1.0, 1.0, 1.0, 1.0, 1.0, 1.0, 1.0, 1.0, 1.0, 1.0, 1.0, 1.0, 1.0, 1.0, 1.0, 1.0, 1.0, 1.0, 1.0, 1.0, 1.0, 1.0, 1.0, 1.0, 1.0, 1.0, 1.0, 1.0, 1.0, 1.0, 1.0, 1.0, 1.0, 1.0, 1.0, 1.0, 1.0, 1.0, 1.0, 1.0, 1.0, 1.0, 1.0, 1.0, 1.0, 1.0, 1.0, 1.0, 1.0, 1.0, 1.0, 1.0, 1.0, 1.0, 1.0, 1.0, 1.0, 1.0, 1.0, 1.0, 1.0, 1.0, 1.0, 1.0, 1.0, 1.0, 1.0, 1.0, 1.0, 1.0, 1.0, 1.0, 1.0, 1.0, 1.0, 1.0, 1.0, 1.0, 1.0, 1.0, 1.0, 1.0, 1.0, 1.0, 1.0, 1.0, 1.0, 1.0, 1.0, 1.0, 1.0, 1.0, 1.0, 1.0, 1.0, 1.0, 1.0, 1.0, 1.0, 1.0, 1.0, 1.0, 1.0, 1.0, 1.0, 1.0, 1.0, 1.0, 1.0, 1.0, 1.0, 1.0, 1.0, 1.0, 1.0, 1.0, 1.0, 1.0, 1.0, 1.0, 1.0, 1.0, 1.0, 1.0, 1.0, 1.0, 1.0, 1.0, 1.0, 1.0, 1.0, 1.0, 1.0, 1.0, 1.0, 1.0, 1.0, 1.0, 1.0, 1.0, 1.0, 1.0, 1.0, 1.0, 1.0, 1.0, 1.0, 1.0, 1.0, 1.0, 1.0, 1.0, 1.0, 1.0, 1.0, 1.0, 1.0, 1.0, 1.0, 1.0, 1.0, 1.0, 1.0, 1.0, 1.0, 1.0, 1.0, 1.0, 1.0, 1.0, 1.0, 1.0, 1.0, 1.0, 1.0, 1.0, 1.0, 1.0, 1.0, 1.0, 1.0, 1.0, 1.0, 1.0, 1.0, 1.0, 1.0, 1.0, 1.0, 1.0, 1.0, 1.0, 1.0, 1.0, 1.0, 1.0, 1.0, 1.0, 1.0, 1.0, 1.0, 1.0, 1.0, 1.0, 1.0, 1.0, 1.0, 1.0, 1.0, 1.0, 1.0, 1.0, 1.0, 1.0, 1.0, 1.0, 1.0, 1.0, 1.0, 1.0, 1.0, 1.0, 1.0, 1.0, 1.0, 1.0, 1.0, 1.0, 1.0, 1.0, 1.0, 1.0, 1.0, 1.0, 1.0, 1.0, 1.0, 1.0, 1.0, 1.0, 1.0, 1.0, 1.0, 1.0, 1.0, 1.0, 1.0, 1.0, 1.0, 1.0, 1.0, 1.0, 1.0, 1.0, 1.0, 1.0, 1.0, 1.0, 1.0, 1.0, 1.0, 1.0, 1.0, 1.0, 1.0, 1.0, 1.0, 1.0, 1.0, 1.0, 1.0, 1.0, 1.0, 1.0, 1.0, 1.0, 1.0, 1.0, 1.0, 1.0, 1.0, 1.0, 1.0, 1.0, 1.0, 1.0, 1.0, 1.0, 1.0, 1.0, 1.0, 1.0, 1.0, 1.0, 1.0, 1.0, 1.0, 1.0, 1.0, 1.0, 1.0, 1.0, 1.0, 1.0, 1.0, 1.0, 1.0, 1.0, 1.0, 1.0, 1.0, 1.0, 1.0, 1.0, 1.0, 1.0, 1.0, 1.0, 1.0, 1.0, 1.0, 1.0, 1.0, 1.0, 1.0, 1.0, 1.0, 1.0, 1.0, 1.0, 1.0, 1.0, 1.0, 1.0, 1.0, 1.0, 1.0, 1.0, 1.0, 1.0, 1.0, 1.0, 1.0, 1.0, 1.0, 1.0, 1.0, 1.0, 1.0, 1.0, 1.0, 1.0, 1.0, 1.0, 1.0, 1.0, 1.0, 1.0, 1.0, 1.0, 1.0, 1.0, 1.0, 1.0, 1.0, 1.0, 1.0, 1.0, 1.0, 1.0, 1.0, 1.0, 1.0, 1.0, 1.0, 1.0, 1.0, 1.0, 1.0, 1.0, 1.0, 1.0, 1.0, 1.0, 1.0, 1.0, 1.0, 1.0, 1.0, 1.0, 1.0, 1.0, 1.0, 1.0, 1.0, 1.0, 1.0, 1.0, 1.0, 1.0, 1.0, 1.0, 1.0, 1.0, 1.0, 1.0, 1.0, 1.0, 1.0, 1.0, 1.0, 1.0, 1.0, 1.0, 1.0, 1.0, 1.0, 1.0, 1.0, 1.0, 1.0, 1.0, 1.0, 1.0, 1.0, 1.0, 1.0, 1.0, 1.0, 1.0, 1.0, 1.0, 1.0, 1.0, 1.0, 1.0, 1.0, 1.0, 1.0, 1.0, 1.0, 1.0, 1.0, 1.0, 1.0, 1.0, 1.0, 1.0, 1.0, 1.0, 1.0, 1.0, 1.0, 1.0, 1.0, 1.0, 1.0, 1.0, 1.0, 1.0, 1.0, 1.0, 1.0, 1.0, 1.0, 1.0, 1.0, 1.0, 1.0, 1.0, 1.0, 1.0, 1.0, 1.0, 1.0, 1.0, 1.0, 1.0, 1.0, 1.0, 1.0, 1.0, 1.0, 1.0, 1.0, 1.0, 1.0, 1.0, 1.0, 1.0, 1.0, 1.0, 1.0, 1.0, 1.0, 1.0, 1.0, 1.0, 1.0, 1.0, 1.0, 1.0, 1.0, 1.0, 1.0, 1.0, 1.0, 1.0, 1.0, 1.0, 1.0, 1.0, 1.0, 1.0, 1.0, 1.0, 1.0, 1.0, 1.0, 1.0, 1.0, 1.0, 1.0, 1.0, 1.0, 1.0, 1.0, 1.0, 1.0, 1.0, 1.0, 1.0, 1.0, 1.0, 1.0, 1.0, 1.0, 1.0, 1.0, 1.0, 1.0, 1.0, 1.0, 1.0, 1.0, 1.0, 1.0, 1.0, 1.0, 1.0, 1.0, 1.0, 1.0, 1.0, 1.0, 1.0, 1.0, 1.0, 1.0, 1.0, 1.0, 1.0, 1.0, 1.0, 1.0, 1.0, 1.0, 1.0, 1.0, 1.0, 1.0, 1.0, 1.0, 1.0, 1.0, 1.0, 1.0, 1.0, 1.0, 1.0, 1.0, 1.0, 1.0, 1.0, 1.0, 1.0, 1.0, 1.0, 1.0, 1.0, 1.0, 1.0, 1.0, 1.0, 1.0, 1.0, 1.0, 1.0, 1.0, 1.0, 1.0, 1.0, 1.0, 1.0, 1.0, 1.0, 1.0, 1.0, 1.0, 1.0, 1.0, 1.0, 1.0, 1.0, 1.0, 1.0, 1.0, 1.0, 1.0, 1.0, 1.0, 1.0, 1.0, 1.0, 1.0, 1.0, 1.0, 1.0, 1.0, 1.0, 1.0, 1.0, 1.0, 1.0, 1.0, 1.0, 1.0, 1.0, 1.0, 1.0, 1.0, 1.0, 1.0, 1.0, 1.0, 1.0, 1.0, 1.0, 1.0, 1.0, 1.0, 1.0, 1.0, 1.0, 1.0, 1.0, 1.0, 1.0, 1.0, 1.0, 1.0, 1.0, 1.0, 1.0, 1.0, 1.0, 1.0, 1.0, 1.0, 1.0, 1.0, 1.0, 1.0, 1.0, 1.0, 1.0, 1.0, 1.0, 1.0, 1.0, 1.0, 1.0, 1.0, 1.0, 1.0, 1.0, 1.0, 1.0, 1.0, 1.0, 1.0, 1.0, 1.0, 1.0, 1.0, 1.0, 1.0, 1.0, 1.0, 1.0, 1.0, 1.0, 1.0, 1.0, 1.0, 1.0, 1.0, 1.0, 1.0, 1.0, 1.0, 1.0, 1.0, 1.0, 1.0, 1.0, 1.0, 1.0, 1.0, 1.0, 1.0, 1.0, 1.0, 1.0, 1.0, 1.0, 1.0, 1.0, 1.0, 1.0, 1.0, 1.0, 1.0, 1.0, 1.0, 1.0, 1.0, 1.0, 1.0, 1.0, 1.0, 1.0, 1.0, 1.0, 1.0, 1.0, 1.0, 1.0, 1.0, 1.0, 1.0, 1.0, 1.0, 1.0, 1.0, 1.0, 1.0, 1.0, 1.0, 1.0, 1.0, 1.0, 1.0, 1.0, 1.0, 1.0, 1.0, 1.0, 1.0, 1.0, 1.0, 1.0, 1.0, 1.0, 1.0, 1.0, 1.0, 1.0, 1.0, 1.0, 1.0, 1.0, 1.0, 1.0, 1.0, 1.0, 1.0, 1.0, 1.0, 1.0, 1.0, 1.0, 1.0, 1.0, 1.0, 1.0, 1.0, 1.0, 1.0, 1.0, 1.0, 1.0, 1.0, 1.0, 1.0, 1.0, 1.0, 1.0, 1.0, 1.0, 1.0, 1.0, 1.0, 1.0, 1.0, 1.0, 1.0, 1.0, 1.0, 1.0, 1.0, 1.0, 1.0, 1.0, 1.0, 1.0, 1.0, 1.0, 1.0, 1.0, 1.0, 1.0, 1.0, 1.0, 1.0, 1.0, 1.0, 1.0, 1.0, 1.0, 1.0, 1.0, 1.0, 1.0, 1.0, 1.0, 1.0, 1.0, 1.0, 1.0, 1.0, 1.0, 1.0, 1.0, 1.0, 1.0, 1.0, 1.0, 1.0, 1.0, 1.0, 1.0, 1.0, 1.0, 1.0, 1.0, 1.0, 1.0, 1.0, 1.0, 1.0, 1.0, 1.0, 1.0, 1.0, 1.0, 1.0, 1.0, 1.0, 1.0, 1.0, 1.0, 1.0, 1.0, 1.0, 1.0, 1.0, 1.0, 1.0, 1.0, 1.0, 1.0, 1.0, 1.0, 1.0, 1.0, 1.0, 1.0, 1.0, 1.0, 1.0, 1.0, 1.0, 1.0, 1.0, 1.0, 1.0, 1.0, 1.0, 1.0, 1.0, 1.0, 1.0, 1.0, 1.0, 1.0, 1.0, 1.0, 1.0, 1.0, 1.0, 1.0, 1.0, 1.0, 1.0, 1.0, 1.0, 1.0, 1.0, 1.0, 1.0, 1.0, 1.0, 1.0, 1.0, 1.0, 1.0, 1.0, 1.0, 1.0, 1.0, 1.0, 1.0, 1.0, 1.0, 1.0, 1.0, 1.0, 1.0, 1.0, 1.0, 1.0, 1.0, 1.0, 1.0, 1.0, 1.0, 1.0, 1.0, 1.0, 1.0, 1.0, 1.0, 1.0, 1.0, 1.0, 1.0, 1.0, 1.0, 1.0, 1.0, 1.0, 1.0, 1.0, 1.0, 1.0, 1.0, 1.0, 1.0, 1.0, 1.0, 1.0, 1.0, 1.0, 1.0, 1.0, 1.0, 1.0, 1.0, 1.0, 1.0, 1.0, 1.0, 1.0, 1.0, 1.0, 1.0, 1.0, 1.0, 1.0, 1.0, 1.0, 1.0, 1.0, 1.0, 1.0, 1.0, 1.0, 1.0, 1.0, 1.0, 1.0, 1.0, 1.0, 1.0, 1.0, 1.0, 1.0, 1.0, 1.0, 1.0, 1.0, 1.0, 1.0, 1.0, 1.0, 1.0, 1.0, 1.0, 1.0, 1.0, 1.0, 1.0, 1.0, 1.0, 1.0, 1.0, 1.0, 1.0, 1.0, 1.0, 1.0, 1.0, 1.0, 1.0, 1.0, 1.0, 1.0, 1.0, 1.0, 1.0, 1.0, 1.0, 1.0, 1.0, 1.0, 1.0, 1.0, 1.0, 1.0, 1.0, 1.0, 1.0, 1.0, 1.0, 1.0, 1.0, 1.0, 1.0, 1.0, 1.0, 1.0, 1.0, 1.0, 1.0, 1.0, 1.0, 1.0, 1.0, 1.0, 1.0, 1.0, 1.0, 1.0, 1.0, 1.0, 1.0, 1.0, 1.0, 1.0, 1.0, 1.0, 1.0, 1.0, 1.0, 1.0, 1.0, 1.0, 1.0, 1.0, 1.0, 1.0, 1.0, 1.0, 1.0, 1.0, 1.0, 1.0, 1.0, 1.0, 1.0, 1.0, 1.0, 1.0, 1.0, 1.0, 1.0, 1.0, 1.0, 1.0, 1.0, 1.0, 1.0, 1.0, 1.0, 1.0, 1.0, 1.0, 1.0, 1.0, 1.0, 1.0, 1.0, 1.0, 1.0, 1.0, 1.0, 1.0, 1.0, 1.0, 1.0, 1.0, 1.0, 1.0, 1.0, 1.0, 1.0, 1.0, 1.0, 1.0, 1.0, 1.0, 1.0, 1.0, 1.0, 1.0, 1.0, 1.0, 1.0, 1.0, 1.0, 1.0, 1.0, 1.0, 1.0, 1.0, 1.0, 1.0, 1.0, 1.0, 1.0, 1.0, 1.0, 1.0, 1.0, 1.0, 1.0, 1.0, 1.0, 1.0, 1.0, 1.0, 1.0, 1.0, 1.0, 1.0, 1.0, 1.0, 1.0, 1.0, 1.0, 1.0, 1.0, 1.0, 1.0, 1.0, 1.0, 1.0, 1.0, 1.0, 1.0, 1.0, 1.0, 1.0, 1.0, 1.0, 1.0, 1.0, 1.0, 1.0, 1.0, 1.0, 1.0, 1.0, 1.0, 1.0, 1.0, 1.0, 1.0, 1.0, 1.0, 1.0, 1.0, 1.0, 1.0, 1.0, 1.0, 1.0, 1.0, 1.0, 1.0, 1.0, 1.0, 1.0, 1.0, 1.0, 1.0, 1.0, 1.0, 1.0, 1.0, 1.0, 1.0, 1.0, 1.0, 1.0, 1.0, 1.0, 1.0, 1.0, 1.0, 1.0, 1.0, 1.0, 1.0, 1.0, 1.0, 1.0, 1.0, 1.0, 1.0, 1.0, 1.0, 1.0, 1.0, 1.0, 1.0, 1.0, 1.0, 1.0, 1.0, 1.0, 1.0, 1.0, 1.0, 1.0, 1.0, 1.0, 1.0, 1.0, 1.0, 1.0, 1.0, 1.0, 1.0, 1.0, 1.0, 1.0, 1.0, 1.0, 1.0, 1.0, 1.0, 1.0, 1.0, 1.0, 1.0, 1.0, 1.0, 1.0, 1.0, 1.0, 1.0, 1.0, 1.0, 1.0, 1.0, 1.0, 1.0, 1.0, 1.0, 1.0, 1.0, 1.0, 1.0, 1.0, 1.0, 1.0, 1.0, 1.0, 1.0, 1.0, 1.0, 1.0, 1.0, 1.0, 1.0, 1.0, 1.0, 1.0, 1.0, 1.0, 1.0, 1.0, 1.0, 1.0, 1.0, 1.0, 1.0, 1.0, 1.0, 1.0, 1.0, 1.0, 1.0, 1.0, 1.0, 1.0, 1.0, 1.0, 1.0, 1.0, 1.0, 1.0, 1.0, 1.0, 1.0, 1.0, 1.0, 1.0, 1.0, 1.0, 1.0, 1.0, 1.0, 1.0, 1.0, 1.0, 1.0, 1.0, 1.0, 1.0, 1.0, 1.0, 1.0, 1.0, 1.0, 1.0, 1.0, 1.0, 1.0, 1.0, 1.0, 1.0, 1.0, 1.0, 1.0, 1.0, 1.0, 1.0, 1.0, 1.0, 1.0, 1.0, 1.0, 1.0, 1.0, 1.0, 1.0, 1.0, 1.0, 1.0, 1.0, 1.0, 1.0, 1.0, 1.0, 1.0, 1.0, 1.0, 1.0, 1.0, 1.0, 1.0, 1.0, 1.0, 1.0, 1.0, 1.0, 1.0, 1.0, 1.0, 1.0, 1.0, 1.0, 1.0, 1.0, 1.0, 1.0, 1.0, 1.0, 1.0, 1.0, 1.0, 1.0, 1.0, 1.0, 1.0, 1.0, 1.0, 1.0, 1.0, 1.0, 1.0, 1.0, 1.0, 1.0, 1.0, 1.0, 1.0, 1.0, 1.0, 1.0, 1.0, 1.0, 1.0, 1.0, 1.0, 1.0, 1.0, 1.0, 1.0, 1.0, 1.0, 1.0, 1.0, 1.0, 1.0, 1.0, 1.0, 1.0, 1.0, 1.0, 1.0, 1.0, 1.0, 1.0, 1.0, 1.0, 1.0, 1.0, 1.0, 1.0, 1.0, 1.0, 1.0, 1.0, 1.0, 1.0, 1.0, 1.0, 1.0, 1.0, 1.0, 1.0, 1.0, 1.0, 1.0, 1.0, 1.0, 1.0, 1.0, 1.0, 1.0, 1.0, 1.0, 1.0, 1.0, 1.0, 1.0, 1.0, 1.0, 1.0, 1.0, 1.0, 1.0, 1.0, 1.0, 1.0, 1.0, 1.0, 1.0, 1.0, 1.0, 1.0, 1.0, 1.0, 1.0, 1.0, 1.0, 1.0, 1.0, 1.0, 1.0, 1.0, 1.0, 1.0, 1.0, 1.0, 1.0, 1.0, 1.0, 1.0, 1.0, 1.0, 1.0, 1.0, 1.0, 1.0, 1.0, 1.0, 1.0, 1.0, 1.0, 1.0, 1.0, 1.0, 1.0, 1.0, 1.0, 1.0, 1.0, 1.0, 1.0, 1.0, 1.0, 1.0, 1.0, 1.0, 1.0, 1.0, 1.0, 1.0, 1.0, 1.0, 1.0, 1.0, 1.0, 1.0, 1.0, 1.0, 1.0, 1.0, 1.0, 1.0, 1.0, 1.0, 1.0, 1.0, 1.0, 1.0, 1.0, 1.0, 1.0, 1.0, 1.0, 1.0, 1.0, 1.0, 1.0, 1.0, 1.0, 1.0, 1.0, 1.0, 1.0, 1.0, 1.0, 1.0, 1.0, 1.0, 1.0, 1.0, 1.0, 1.0, 1.0, 1.0, 1.0, 1.0, 1.0, 1.0, 1.0, 1.0, 1.0, 1.0, 1.0, 1.0, 1.0, 1.0, 1.0, 1.0, 1.0, 1.0, 1.0, 1.0, 1.0, 1.0, 1.0, 1.0, 1.0, 1.0, 1.0, 1.0, 1.0, 1.0, 1.0, 1.0, 1.0, 1.0, 1.0, 1.0, 1.0, 1.0, 1.0, 1.0, 1.0, 1.0, 1.0, 1.0, 1.0, 1.0, 1.0, 1.0, 1.0, 1.0, 1.0, 1.0, 1.0, 1.0, 1.0, 1.0, 1.0, 1.0, 1.0, 1.0, 1.0, 1.0, 1.0, 1.0, 1.0, 1.0, 1.0, 1.0, 1.0, 1.0, 1.0, 1.0, 1.0, 1.0, 1.0, 1.0, 1.0, 1.0, 1.0, 1.0, 1.0, 1.0, 1.0, 1.0, 1.0, 1.0, 1.0, 1.0, 1.0, 1.0, 1.0, 1.0, 1.0, 1.0, 1.0, 1.0, 1.0, 1.0, 1.0, 1.0, 1.0, 1.0, 1.0, 1.0, 1.0, 1.0, 1.0, 1.0, 1.0, 1.0, 1.0, 1.0, 1.0, 1.0, 1.0, 1.0, 1.0, 1.0, 1.0, 1.0, 1.0, 1.0, 1.0, 1.0, 1.0, 1.0, 1.0, 1.0, 1.0, 1.0, 1.0, 1.0, 1.0, 1.0, 1.0, 1.0, 1.0, 1.0, 1.0, 1.0, 1.0, 1.0, 1.0, 1.0, 1.0, 1.0, 1.0, 1.0, 1.0, 1.0, 1.0, 1.0, 1.0, 1.0, 1.0, 1.0, 1.0, 1.0, 1.0, 1.0, 1.0, 1.0, 1.0, 1.0, 1.0, 1.0, 1.0, 1.0, 1.0, 1.0, 1.0, 1.0, 1.0, 1.0, 1.0, 1.0, 1.0, 1.0, 1.0, 1.0, 1.0, 1.0, 1.0, 1.0, 1.0, 1.0, 1.0, 1.0, 1.0, 1.0, 1.0, 1.0, 1.0, 1.0, 1.0, 1.0, 1.0, 1.0, 1.0, 1.0, 1.0, 1.0, 1.0, 1.0, 1.0, 1.0, 1.0, 1.0, 1.0, 1.0, 1.0, 1.0, 1.0, 1.0, 1.0, 1.0, 1.0, 1.0, 1.0, 1.0, 1.0, 1.0, 1.0, 1.0, 1.0, 1.0, 1.0, 1.0, 1.0, 1.0, 1.0, 1.0, 1.0, 1.0, 1.0, 1.0, 1.0, 1.0, 1.0, 1.0, 1.0, 1.0, 1.0, 1.0, 1.0, 1.0, 1.0, 1.0, 1.0, 1.0, 1.0, 1.0, 1.0, 1.0, 1.0, 1.0, 1.0, 1.0, 1.0, 1.0, 1.0, 1.0, 1.0, 1.0, 1.0, 1.0, 1.0, 1.0, 1.0, 1.0, 1.0, 1.0, 1.0, 1.0, 1.0, 1.0, 1.0, 1.0, 1.0, 1.0, 1.0, 1.0, 1.0, 1.0, 1.0, 1.0, 1.0, 1.0, 1.0, 1.0, 1.0, 1.0, 1.0, 1.0, 1.0, 1.0, 1.0, 1.0, 1.0, 1.0, 1.0, 1.0, 1.0, 1.0, 1.0, 1.0, 1.0, 1.0, 1.0, 1.0, 1.0, 1.0, 1.0, 1.0, 1.0, 1.0, 1.0, 1.0, 1.0, 1.0, 1.0, 1.0, 1.0, 1.0, 1.0, 1.0, 1.0, 1.0, 1.0, 1.0, 1.0, 1.0, 1.0, 1.0, 1.0, 1.0, 1.0, 1.0, 1.0, 1.0, 1.0, 1.0, 1.0, 1.0, 1.0, 1.0, 1.0, 1.0, 1.0, 1.0, 1.0, 1.0, 1.0, 1.0, 1.0, 1.0, 1.0, 1.0, 1.0, 1.0, 1.0, 1.0, 1.0, 1.0, 1.0, 1.0, 1.0, 1.0, 1.0, 1.0, 1.0, 1.0, 1.0, 1.0, 1.0, 1.0, 1.0, 1.0, 1.0, 1.0, 1.0, 1.0, 1.0, 1.0, 1.0, 1.0, 1.0, 1.0, 1.0, 1.0, 1.0, 1.0, 1.0, 1.0, 1.0, 1.0, 1.0, 1.0, 1.0, 1.0, 1.0, 1.0, 1.0, 1.0, 1.0, 1.0, 1.0, 1.0, 1.0, 1.0, 1.0, 1.0, 1.0, 1.0, 1.0, 1.0, 1.0, 1.0, 1.0, 1.0, 1.0, 1.0, 1.0, 1.0, 1.0, 1.0, 1.0, 1.0, 1.0, 1.0, 1.0, 1.0, 1.0, 1.0, 1.0, 1.0, 1.0, 1.0, 1.0, 1.0, 1.0, 1.0, 1.0, 1.0, 1.0, 1.0, 1.0, 1.0, 1.0, 1.0, 1.0, 1.0, 1.0, 1.0, 1.0, 1.0, 1.0, 1.0, 1.0, 1.0, 1.0, 1.0, 1.0, 1.0, 1.0, 1.0, 1.0, 1.0, 1.0, 1.0, 1.0, 1.0, 1.0, 1.0, 1.0, 1.0, 1.0, 1.0, 1.0, 1.0, 1.0, 1.0, 1.0, 1.0, 1.0, 1.0, 1.0, 1.0, 1.0, 1.0, 1.0, 1.0, 1.0, 1.0, 1.0, 1.0, 1.0, 1.0, 1.0, 1.0, 1.0, 1.0, 1.0, 1.0, 1.0, 1.0, 1.0, 1.0, 1.0, 1.0, 1.0, 1.0, 1.0, 1.0, 1.0, 1.0, 1.0, 1.0, 1.0, 1.0, 1.0, 1.0, 1.0, 1.0, 1.0, 1.0, 1.0, 1.0, 1.0, 1.0, 1.0, 1.0, 1.0, 1.0, 1.0, 1.0, 1.0, 1.0, 1.0, 1.0, 1.0, 1.0, 1.0, 1.0, 1.0, 1.0, 1.0, 1.0, 1.0, 1.0, 1.0, 1.0, 1.0, 1.0, 1.0, 1.0, 1.0, 1.0, 1.0, 1.0, 1.0, 1.0, 1.0, 1.0, 1.0, 1.0, 1.0, 1.0, 1.0, 1.0, 1.0, 1.0, 1.0, 1.0, 1.0, 1.0, 1.0, 1.0, 1.0, 1.0, 1.0, 1.0, 1.0, 1.0, 1.0, 1.0, 1.0, 1.0, 1.0, 1.0, 1.0, 1.0, 1.0, 1.0, 1.0, 1.0, 1.0, 1.0, 1.0, 1.0, 1.0, 1.0, 1.0, 1.0, 1.0, 1.0, 1.0, 1.0, 1.0, 1.0, 1.0, 1.0, 1.0, 1.0, 1.0, 1.0, 1.0, 1.0, 1.0, 1.0, 1.0, 1.0, 1.0, 1.0, 1.0, 1.0, 1.0, 1.0, 1.0, 1.0, 1.0, 1.0, 1.0, 1.0, 1.0, 1.0, 1.0, 1.0, 1.0, 1.0, 1.0, 1.0, 1.0, 1.0, 1.0, 1.0, 1.0, 1.0, 1.0, 1.0, 1.0, 1.0, 1.0, 1.0, 1.0, 1.0, 1.0, 1.0, 1.0, 1.0, 1.0, 1.0, 1.0, 1.0, 1.0, 1.0, 1.0, 1.0, 1.0, 1.0, 1.0, 1.0, 1.0, 1.0, 1.0, 1.0, 1.0, 1.0, 1.0, 1.0, 1.0, 1.0, 1.0, 1.0, 1.0, 1.0, 1.0, 1.0, 1.0, 1.0, 1.0, 1.0, 1.0, 1.0, 1.0, 1.0, 1.0, 1.0, 1.0, 1.0, 1.0, 1.0, 1.0, 1.0, 1.0, 1.0, 1.0, 1.0, 1.0, 1.0, 1.0, 1.0, 1.0, 1.0, 1.0, 1.0, 1.0, 1.0, 1.0, 1.0, 1.0, 1.0, 1.0, 1.0, 1.0, 1.0, 1.0, 1.0, 1.0, 1.0, 1.0, 1.0, 1.0, 1.0, 1.0, 1.0, 1.0, 1.0, 1.0, 1.0, 1.0, 1.0, 1.0, 1.0, 1.0, 1.0, 1.0, 1.0, 1.0, 1.0, 1.0, 1.0, 1.0, 1.0, 1.0, 1.0, 1.0, 1.0, 1.0, 1.0, 1.0, 1.0, 1.0, 1.0, 1.0, 1.0, 1.0, 1.0, 1.0, 1.0, 1.0, 1.0, 1.0, 1.0, 1.0, 1.0, 1.0, 1.0, 1.0, 1.0, 1.0, 1.0, 1.0, 1.0, 1.0, 1.0, 1.0, 1.0, 1.0, 1.0, 1.0, 1.0, 1.0, 1.0, 1.0, 1.0, 1.0, 1.0, 1.0, 1.0, 1.0])
me_cube.materials.append(mat_cape)
me_cube.materials.append(mat_chin)
me_cube.use_remesh_preserve_volume = False
me_cube.use_remesh_preserve_attributes = False
me_cube.use_mirror_vertex_groups = False
me_cube.update()

# ---- objects
ob_cube = bpy.data.objects.new('Cube', me_cube)
ob_light = bpy.data.objects.new('Light', light_light)
ob_camera = bpy.data.objects.new('Camera', cam_camera)
ob_cube_001 = bpy.data.objects.new('Cube.001', me_cube)

# ---- transforms, parenting, visibility, modifiers, constraints
ob_cube.location = (-0.1893, -0.1463, 2.678)
ob_cube.scale = (-1.0, 1.0, 1.0)
ob_cube.lock_rotations_4d = False
ob_cube.empty_display_type = 'ARROWS'
ob_cube.lineart.crease_threshold = 0.0
ob_light.location = (4.076, 1.005, 5.904)
ob_light.rotation_euler = (0.6503, 0.05522, 1.866)
ob_light.lock_rotations_4d = False
ob_light.empty_display_type = 'ARROWS'
ob_light.color = (0.0, 0.0, 0.0, 0.0)
ob_light.lineart.crease_threshold = 0.0
ob_camera.location = (10.87, -4.84, 4.958)
ob_camera.rotation_euler = (1.109, 0.0, 0.8149)
ob_camera.lock_rotations_4d = False
ob_camera.empty_display_type = 'ARROWS'
ob_camera.color = (0.0, 0.0, 0.0, 0.0)
ob_camera.display_type = 'WIRE'
ob_camera.lineart.crease_threshold = 0.0
ob_cube_001.location = (-0.1893, -0.1463, 2.678)
ob_cube_001.lock_rotations_4d = False
ob_cube_001.empty_display_type = 'ARROWS'
ob_cube_001.lineart.crease_threshold = 0.0

# ---- collection membership
col_collection.objects.link(ob_cube)
col_collection.objects.link(ob_light)
col_collection.objects.link(ob_camera)
col_collection.objects.link(ob_cube_001)

# ---- scene / render settings (as saved in the file)
scene.camera = ob_camera
scene.frame_start = 1; scene.frame_end = 250; scene.frame_set(0)
scene.render.engine = 'BLENDER_EEVEE_NEXT'
scene.cycles.use_denoising = False
scene.cycles.samples = 128
scene.cycles.sampling_pattern = 'TABULATED_SOBOL'
scene.cycles.use_adaptive_sampling = False
scene.cycles.use_light_tree = False
scene.view_settings.view_transform = 'Filmic'
bpy.context.view_layer.update()
